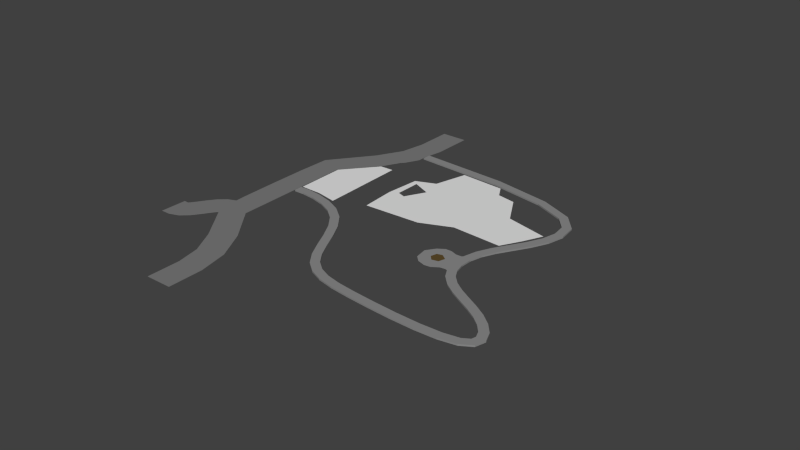 # Source: Block3.blend  (saved by Blender 2.73.0; exported with 4.5.12 LTS)
import bpy
from mathutils import Matrix  # noqa: F401  (used for matrix-valued properties, if any)

bpy.ops.wm.read_factory_settings(use_empty=True)
scene = bpy.context.scene
scene.name = 'Scene'

# ---- collections
col_collection_1 = bpy.data.collections.new('Collection 1'); scene.collection.children.link(col_collection_1)
col_collection_2 = bpy.data.collections.new('Collection 2'); scene.collection.children.link(col_collection_2)
col_collection_2.hide_render = True
col_collection_2.hide_viewport = True

# ---- materials (node trees are filled in below, after node groups)
mat_road = bpy.data.materials.new('Road')
mat_road.alpha_threshold = 0.0
mat_road.diffuse_color = (0.2019, 0.2019, 0.2019, 1.0)
mat_road.roughness = 0.5
mat_cutgrass = bpy.data.materials.new('CutGrass')
mat_sidewalk = bpy.data.materials.new('Sidewalk')
mat_sidewalk.alpha_threshold = 0.0
mat_sidewalk.preview_render_type = 'CUBE'
mat_sidewalk.roughness = 0.5
mat_mud = bpy.data.materials.new('Mud')
mat_mud.alpha_threshold = 0.0
mat_mud.diffuse_color = (0.1144, 0.07421, 0.02416, 1.0)
mat_mud.roughness = 0.5

# ---- material node trees
mat_road.use_nodes = True; mat_road.node_tree.nodes.clear()
_N = mat_road.node_tree.nodes; _L = mat_road.node_tree.links
n0 = _N.new('ShaderNodeOutputMaterial'); n0.name = 'Material Output'; n0.location = (300, 300)
n1 = _N.new('ShaderNodeBsdfDiffuse'); n1.name = 'Diffuse BSDF'; n1.location = (10, 300)
n1.inputs[0].default_value = (0.2016, 0.2016, 0.2016, 1.0)
_L.new(n1.outputs[0], n0.inputs[0])
n0.is_active_output = True
mat_sidewalk.use_nodes = True; mat_sidewalk.node_tree.nodes.clear()
_N = mat_sidewalk.node_tree.nodes; _L = mat_sidewalk.node_tree.links
n0 = _N.new('ShaderNodeBsdfDiffuse'); n0.name = 'Diffuse BSDF'; n0.location = (34, 359)
n0.inputs[0].default_value = (0.2668, 0.2668, 0.2668, 1.0)
n1 = _N.new('ShaderNodeOutputMaterial'); n1.name = 'Material Output'; n1.location = (350, 329)
_L.new(n0.outputs[0], n1.inputs[0])
n1.is_active_output = True
mat_mud.use_nodes = True; mat_mud.node_tree.nodes.clear()
_N = mat_mud.node_tree.nodes; _L = mat_mud.node_tree.links
n0 = _N.new('ShaderNodeOutputMaterial'); n0.name = 'Material Output'; n0.location = (300, 300)
n1 = _N.new('ShaderNodeBsdfDiffuse'); n1.name = 'Diffuse BSDF'; n1.location = (10, 300)
n1.inputs[0].default_value = (0.1149, 0.07414, 0.02402, 1.0)
_L.new(n1.outputs[0], n0.inputs[0])
n0.is_active_output = True

# ---- world
world_world = bpy.data.worlds.new('World'); scene.world = world_world
world_world.color = (0.05088, 0.05088, 0.05088)
world_world.use_sun_shadow = False
world_world.sun_shadow_jitter_overblur = 0.0
world_world.cycles.sampling_method = 'MANUAL'
world_world.cycles.sample_map_resolution = 256

# ---- meshes
me_icosphere_006 = bpy.data.meshes.new('Icosphere.006')
me_icosphere_006.from_pydata([], [], [])
me_icosphere_006.materials.append(None)
me_icosphere_006.update()
me_leafytree_004 = bpy.data.meshes.new('LeafyTree.004')
me_leafytree_004.from_pydata([], [], [])
me_leafytree_004.materials.append(None)
me_leafytree_004.materials.append(None)
me_leafytree_004.update()
me_leafytree = bpy.data.meshes.new('LeafyTree')
me_leafytree.from_pydata([], [], [])
me_leafytree.materials.append(None)
me_leafytree.materials.append(None)
me_leafytree.update()
me_icosphere_007 = bpy.data.meshes.new('Icosphere.007')
me_icosphere_007.from_pydata([], [], [])
me_icosphere_007.materials.append(None)
me_icosphere_007.update()
me_leafytree_003 = bpy.data.meshes.new('LeafyTree.003')
me_leafytree_003.from_pydata([], [], [])
me_leafytree_003.materials.append(None)
me_leafytree_003.materials.append(None)
me_leafytree_003.update()
me_rock = bpy.data.meshes.new('Rock')
me_rock.from_pydata([], [], [])
me_rock.materials.append(None)
me_rock.update()
me_rock_001 = bpy.data.meshes.new('Rock.001')
me_rock_001.from_pydata([], [], [])
me_rock_001.materials.append(None)
me_rock_001.update()
me_leafytree_001 = bpy.data.meshes.new('LeafyTree.001')
me_leafytree_001.from_pydata([], [], [])
me_leafytree_001.materials.append(None)
me_leafytree_001.materials.append(None)
me_leafytree_001.update()
me_car = bpy.data.meshes.new('Car')
me_car.from_pydata([], [], [])
me_car.materials.append(None)
me_car.materials.append(None)
me_car.materials.append(None)
me_car.materials.append(None)
me_car.materials.append(None)
me_car.update()
me_car_001 = bpy.data.meshes.new('Car.001')
me_car_001.from_pydata([], [], [])
me_car_001.materials.append(None)
me_car_001.materials.append(None)
me_car_001.materials.append(None)
me_car_001.materials.append(None)
me_car_001.materials.append(None)
me_car_001.update()
me_car_002 = bpy.data.meshes.new('Car.002')
me_car_002.from_pydata([], [], [])
me_car_002.materials.append(None)
me_car_002.materials.append(None)
me_car_002.materials.append(None)
me_car_002.materials.append(None)
me_car_002.materials.append(None)
me_car_002.update()
me_picknick = bpy.data.meshes.new('Picknick')
me_picknick.from_pydata([], [], [])
me_picknick.materials.append(None)
me_picknick.materials.append(None)
me_picknick.materials.append(None)
me_picknick.update()
me_plane_001 = bpy.data.meshes.new('Plane.001')
me_plane_001.from_pydata([(-21.63, 1.068, 0.2125), (-15.1, 0.4156, 0.2125), (-21.67, 8.626, 0.273), (-15.36, 13.75, 0.2731), (-18.37, 1.034, 0.2125), (-17.5, 13.68, 0.2731)], [], [(0, 4, 1, 3, 5, 2)])
me_plane_001.use_remesh_preserve_volume = False
me_plane_001.use_remesh_preserve_attributes = False
me_plane_001.use_mirror_vertex_groups = False
me_plane_001.update()
me_cutgrass = bpy.data.meshes.new('CutGrass')
me_cutgrass.from_pydata([(-3.794, 8.056, 1.0), (2.279, 5.892, 1.0), (3.746, 2.472, 1.0), (7.368, 1.35, 1.0), (5.66, -3.046, 1.0), (1.338, -2.745, 1.0), (-1.316, -4.24, 1.0), (0.05359, 7.733, 1.0), (0.6867, 6.269, 1.0), (-4.53, 4.282, 1.0), (-6.285, -4.582, 1.0), (-6.227, 3.349, 1.0), (-5.767, 2.846, 1.0), (-5.782, -0.1038, 1.0), (-5.075, -0.4268, 1.0), (-4.143, 1.905, 1.0), (-6.482, -0.6163, 1.0), (6.593, -0.8089, 1.0)], [], [(3, 2, 4, 17), (2, 1, 5), (4, 2, 5), (1, 8, 5), (8, 7, 0), (5, 8, 0, 9, 6), (9, 11, 12), (10, 14, 13), (10, 6, 15, 14), (6, 9, 15), (15, 9, 12), (11, 16, 10, 13, 12)])
me_cutgrass.materials.append(mat_cutgrass)
me_cutgrass.use_remesh_preserve_volume = False
me_cutgrass.use_remesh_preserve_attributes = False
me_cutgrass.use_mirror_vertex_groups = False
me_cutgrass.update()
me_leafytree_002 = bpy.data.meshes.new('LeafyTree.002')
me_leafytree_002.from_pydata([], [], [])
me_leafytree_002.materials.append(None)
me_leafytree_002.materials.append(None)
me_leafytree_002.update()
me_cylinder = bpy.data.meshes.new('Cylinder')
me_cylinder.from_pydata([(10.23, -0.5256, 0.105), (10.97, -5.166, 0.105), (6.24, -5.434, 0.105), (5.373, -4.591, 0.105), (5.07, -2.724, 0.105), (5.998, -1.357, 0.105), (10.18, -4.919, 0.105), (9.766, -0.9697, 0.105), (7.448, -5.813, 0.105), (8.366, -5.708, 0.105), (9.404, -5.023, 0.105), (8.897, -1.012, 0.105), (7.93, -0.6678, 0.105), (7.013, -0.6861, 0.105), (6.646, -3.402, 0.105), (6.902, -2.475, 0.105), (7.301, -4.115, 0.105), (8.271, -3.887, 0.105), (8.556, -2.874, 0.105), (7.7, -2.233, 0.105)], [], [(8, 16, 2), (19, 12, 13), (16, 17, 18), (17, 16, 8), (10, 17, 9), (11, 12, 19), (16, 14, 3), (3, 14, 4), (15, 5, 4), (14, 15, 4), (15, 19, 13), (5, 15, 13), (18, 17, 10), (18, 11, 19), (2, 16, 3), (9, 17, 8), (1, 0, 6), (7, 10, 6), (0, 7, 6), (7, 11, 10), (11, 18, 10), (14, 16, 19), (19, 16, 18), (15, 14, 19)])
me_cylinder.polygons.foreach_set('material_index', [0, 0, 1, 0, 0, 0, 0, 0, 0, 0, 0, 0, 0, 0, 0, 0, 0, 0, 0, 0, 0, 1, 1, 1])
me_cylinder.materials.append(mat_sidewalk)
me_cylinder.materials.append(mat_mud)
me_cylinder.use_remesh_preserve_volume = False
me_cylinder.use_remesh_preserve_attributes = False
me_cylinder.use_mirror_vertex_groups = False
me_cylinder.update()
me_mesh_001 = bpy.data.meshes.new('Mesh.001')
me_mesh_001.from_pydata([(-5.076, -6.114, 0.0), (-4.16, -6.074, 0.0), (-3.385, -5.717, 0.0), (-2.617, -4.92, 0.0), (-1.799, -3.736, 0.0), (-0.9588, -2.389, 0.0), (-0.1675, -1.209, 0.0), (0.5542, -0.4177, 0.0), (1.272, -0.05965, 0.0), (2.897, 0.0, 0.0), (-5.076, -8.164, 0.0), (-4.16, -8.124, 0.0), (-3.385, -7.921, 0.0), (-2.617, -7.388, 0.0), (-1.799, -6.511, 0.0), (-0.9588, -5.362, 0.0), (-0.1675, -4.06, 0.0), (0.5542, -2.969, 0.0), (1.272, -2.21, 0.0), (2.897, -2.05, 0.0)], [], [(9, 8, 18, 19), (8, 7, 17, 18), (7, 6, 16, 17), (6, 5, 15, 16), (5, 4, 14, 15), (4, 3, 13, 14), (3, 2, 12, 13), (2, 1, 11, 12), (1, 0, 10, 11)])
me_mesh_001.materials.append(mat_road)
me_mesh_001.use_remesh_preserve_volume = False
me_mesh_001.use_remesh_preserve_attributes = False
me_mesh_001.use_mirror_vertex_groups = False
me_mesh_001.update()
me_mesh = bpy.data.meshes.new('Mesh')
me_mesh.from_pydata([(0.3091, 30.04, 0.0), (0.5309, 19.28, 0.0), (-1.114, 17.23, 0.0), (-6.949, 10.63, 0.0), (-7.559, 8.618, 0.0), (-7.551, -9.752, 0.0), (-7.136, -11.68, 0.0), (-0.9429, -19.86, 0.0), (0.2246, -21.92, 0.0), (0.367, -30.0, 0.0), (2.758, 30.04, 0.0), (2.98, 19.28, 0.0), (1.962, 17.23, 0.0), (-4.221, 10.28, 0.0), (-5.11, 8.618, 0.0), (-5.102, -9.752, 0.0), (-4.269, -11.68, 0.0), (2.028, -19.86, 0.0), (2.674, -21.92, 0.0), (2.816, -30.0, 0.0)], [], [(9, 19, 18, 8), (8, 18, 17, 7), (7, 17, 16, 6), (6, 16, 15, 5), (5, 15, 14, 4), (4, 14, 13, 3), (3, 13, 12, 2), (2, 12, 11, 1), (1, 11, 10, 0)])
me_mesh.materials.append(mat_road)
me_mesh.use_remesh_preserve_volume = False
me_mesh.use_remesh_preserve_attributes = False
me_mesh.use_mirror_vertex_groups = False
me_mesh.update()
me_treefir_002 = bpy.data.meshes.new('TreeFir.002')
me_treefir_002.from_pydata([], [], [])
me_treefir_002.materials.append(None)
me_treefir_002.update()
me_treefir_003 = bpy.data.meshes.new('TreeFir.003')
me_treefir_003.from_pydata([], [], [])
me_treefir_003.materials.append(None)
me_treefir_003.update()
me_treefir_004 = bpy.data.meshes.new('TreeFir.004')
me_treefir_004.from_pydata([], [], [])
me_treefir_004.materials.append(None)
me_treefir_004.update()
me_treefir_006 = bpy.data.meshes.new('TreeFir.006')
me_treefir_006.from_pydata([], [], [])
me_treefir_006.materials.append(None)
me_treefir_006.materials.append(None)
me_treefir_006.materials.append(None)
me_treefir_006.update()
me_treefir_011 = bpy.data.meshes.new('TreeFir.011')
me_treefir_011.from_pydata([], [], [])
me_treefir_011.materials.append(None)
me_treefir_011.materials.append(None)
me_treefir_011.materials.append(None)
me_treefir_011.update()
me_treefir_016 = bpy.data.meshes.new('TreeFir.016')
me_treefir_016.from_pydata([], [], [])
me_treefir_016.materials.append(None)
me_treefir_016.materials.append(None)
me_treefir_016.materials.append(None)
me_treefir_016.update()

# ---- curves / text
cu_nurbspath_003 = bpy.data.curves.new('NurbsPath.003', 'CURVE')
cu_nurbspath_003.dimensions = '3D'
_sp = cu_nurbspath_003.splines.new('BEZIER'); _sp.bezier_points.add(3)
_sp.bezier_points.foreach_set('co', [0.09936, 0.1557, 0.0, -7.571, -20.44, 0.0, -7.337, -40.64, -4.581e-08, 0.1338, -59.88, 0.0])
_sp.bezier_points.foreach_set('handle_left', [0.001406, 5.317, 0.0, 0.6108, -10.63, 1.157e-08, -7.602, -35.92, -4.581e-08, 0.3072, -51.48, 0.0])
_sp.bezier_points.foreach_set('handle_right', [0.2208, -9.573, 1.726e-08, -7.621, -25.04, 0.0, 0.1484, -50.04, 4.041e-08, 0.2911, -64.88, 0.0])
_sp.order_u = 5
_sp.order_v = 0
_sp.resolution_u = 4
_sp.use_endpoint_u = True
_sp.use_smooth = False
cu_nurbspath_003.materials.append(mat_road)
cu_nurbspath_003.use_path = True
cu_nurbspath_003.use_path_clamp = True
cu_nurbspath_003.bevel_resolution = 0
cu_nurbspath_003.extrude = 0.022
cu_nurbspath_003.fill_mode = 'HALF'
cu_nurbspath_002 = bpy.data.curves.new('NurbsPath.002', 'CURVE')
cu_nurbspath_002.dimensions = '3D'
_sp = cu_nurbspath_002.splines.new('NURBS'); _sp.points.add(5)
_sp.points.foreach_set('co', [-6.98, -5.971, 0.0, 1.0, -5.629, -6.077, 0.0, 1.0, -4.404, -6.017, 0.0, 1.0, -2.578, -1.092, 0.0, 1.0, -1.074, -1.044, 0.0, 1.0, 0.01104, -0.9956, 0.0, 1.0])
_sp.order_u = 5
_sp.order_v = 0
_sp.resolution_u = 2
_sp.use_endpoint_u = True
_sp.use_smooth = False
cu_nurbspath_002.materials.append(mat_road)
cu_nurbspath_002.use_path = True
cu_nurbspath_002.use_path_clamp = True
cu_nurbspath_002.bevel_resolution = 0
cu_nurbspath_002.extrude = 0.022
cu_nurbspath_002.fill_mode = 'HALF'
cu_nurbspath = bpy.data.curves.new('NurbsPath', 'CURVE')
cu_nurbspath.dimensions = '3D'
_sp = cu_nurbspath.splines.new('NURBS'); _sp.points.add(11)
_sp.points.foreach_set('co', [-2.0, 0.0, 0.0, 1.0, 24.51, -0.4535, 0.0, 1.0, 31.0, -8.83, 0.0, 1.0, 21.09, -19.36, 0.0, 1.0, 22.19, -28.41, 0.0, 1.0, 32.35, -31.56, 0.0, 1.0, 37.87, -39.42, 0.0, 1.0, 15.27, -38.09, 0.0, 1.0, 6.506, -36.76, 0.0, 1.0, 2.468, -21.4, 0.0, 1.0, -7.112, -20.53, 0.0, 1.0, -9.173, -20.74, 0.0, 1.0])
_sp.order_v = 0
_sp.resolution_u = 4
_sp.use_endpoint_u = True
_sp.use_smooth = False
cu_nurbspath.materials.append(mat_sidewalk)
cu_nurbspath.use_path = True
cu_nurbspath.use_path_clamp = True
cu_nurbspath.bevel_resolution = 0
cu_nurbspath.extrude = 0.115
cu_nurbspath.fill_mode = 'HALF'

# ---- objects
ob_bush_proxy_003 = bpy.data.objects.new('Bush_proxy.003', me_icosphere_006)
ob_leafytree_004_proxy_020 = bpy.data.objects.new('LeafyTree.004_proxy.020', me_leafytree_004)
ob_leafytree_proxy_003 = bpy.data.objects.new('LeafyTree_proxy.003', me_leafytree)
ob_leafytree_proxy_000 = bpy.data.objects.new('LeafyTree_proxy.000', me_leafytree)
ob_nurbspath_001 = bpy.data.objects.new('NurbsPath.001', cu_nurbspath_003)
ob_nurbspath = bpy.data.objects.new('NurbsPath', cu_nurbspath_002)
ob_bush_001_proxy_002 = bpy.data.objects.new('Bush.001_proxy.002', me_icosphere_007)
ob_bush_proxy_002 = bpy.data.objects.new('Bush_proxy.002', me_icosphere_006)
ob_leafytree_003_proxy_056 = bpy.data.objects.new('LeafyTree.003_proxy.056', me_leafytree_003)
ob_bush_proxy_001 = bpy.data.objects.new('Bush_proxy.001', me_icosphere_006)
ob_bush_001_proxy_001 = bpy.data.objects.new('Bush.001_proxy.001', me_icosphere_007)
ob_bush_001_proxy = bpy.data.objects.new('Bush.001_proxy', me_icosphere_007)
ob_bush_proxy = bpy.data.objects.new('Bush_proxy', me_icosphere_006)
ob_leafytree_003_proxy_055 = bpy.data.objects.new('LeafyTree.003_proxy.055', me_leafytree_003)
ob_leafytree_004_proxy_073 = bpy.data.objects.new('LeafyTree.004_proxy.073', me_leafytree_004)
ob_leafytree_004_proxy_072 = bpy.data.objects.new('LeafyTree.004_proxy.072', me_leafytree_004)
ob_leafytree_003_proxy_054 = bpy.data.objects.new('LeafyTree.003_proxy.054', me_leafytree_003)
ob_leafytree_004_proxy_071 = bpy.data.objects.new('LeafyTree.004_proxy.071', me_leafytree_004)
ob_rock_proxy_002 = bpy.data.objects.new('Rock_proxy.002', me_rock)
ob_rock_001_proxy_002 = bpy.data.objects.new('Rock.001_proxy.002', me_rock_001)
ob_leafytree_proxy_016 = bpy.data.objects.new('LeafyTree_proxy.016', me_leafytree)
ob_leafytree_004_proxy_070 = bpy.data.objects.new('LeafyTree.004_proxy.070', me_leafytree_004)
ob_leafytree_004_proxy_069 = bpy.data.objects.new('LeafyTree.004_proxy.069', me_leafytree_004)
ob_leafytree_001_proxy_002 = bpy.data.objects.new('LeafyTree.001_proxy.002', me_leafytree_001)
ob_leafytree_004_proxy_068 = bpy.data.objects.new('LeafyTree.004_proxy.068', me_leafytree_004)
ob_leafytree_003_proxy_039 = bpy.data.objects.new('LeafyTree.003_proxy.039', me_leafytree_003)
ob_leafytree_proxy_014 = bpy.data.objects.new('LeafyTree_proxy.014', me_leafytree)
ob_cargreen_proxy_001 = bpy.data.objects.new('CarGreen_proxy.001', me_car)
ob_carred_proxy = bpy.data.objects.new('CarRed_proxy', me_car_001)
ob_cargreen_proxy = bpy.data.objects.new('CarGreen_proxy', me_car)
ob_carblue_proxy = bpy.data.objects.new('CarBlue_proxy', me_car_002)
ob_picknick_proxy = bpy.data.objects.new('Picknick_proxy', me_picknick)
ob_rock_001_proxy_001 = bpy.data.objects.new('Rock.001_proxy.001', me_rock_001)
ob_rock_proxy_001 = bpy.data.objects.new('Rock_proxy.001', me_rock)
ob_leafytree_004_proxy_067 = bpy.data.objects.new('LeafyTree.004_proxy.067', me_leafytree_004)
ob_leafytree_004_proxy_066 = bpy.data.objects.new('LeafyTree.004_proxy.066', me_leafytree_004)
ob_leafytree_003_proxy_053 = bpy.data.objects.new('LeafyTree.003_proxy.053', me_leafytree_003)
ob_leafytree_003_proxy_052 = bpy.data.objects.new('LeafyTree.003_proxy.052', me_leafytree_003)
ob_leafytree_003_proxy_051 = bpy.data.objects.new('LeafyTree.003_proxy.051', me_leafytree_003)
ob_leafytree_004_proxy_065 = bpy.data.objects.new('LeafyTree.004_proxy.065', me_leafytree_004)
ob_leafytree_proxy_013 = bpy.data.objects.new('LeafyTree_proxy.013', me_leafytree)
ob_leafytree_004_proxy_064 = bpy.data.objects.new('LeafyTree.004_proxy.064', me_leafytree_004)
ob_leafytree_004_proxy_063 = bpy.data.objects.new('LeafyTree.004_proxy.063', me_leafytree_004)
ob_leafytree_003_proxy_050 = bpy.data.objects.new('LeafyTree.003_proxy.050', me_leafytree_003)
ob_leafytree_proxy_012 = bpy.data.objects.new('LeafyTree_proxy.012', me_leafytree)
ob_leafytree_004_proxy_062 = bpy.data.objects.new('LeafyTree.004_proxy.062', me_leafytree_004)
ob_leafytree_003_proxy_049 = bpy.data.objects.new('LeafyTree.003_proxy.049', me_leafytree_003)
ob_leafytree_004_proxy_061 = bpy.data.objects.new('LeafyTree.004_proxy.061', me_leafytree_004)
ob_leafytree_003_proxy_048 = bpy.data.objects.new('LeafyTree.003_proxy.048', me_leafytree_003)
ob_leafytree_004_proxy_060 = bpy.data.objects.new('LeafyTree.004_proxy.060', me_leafytree_004)
ob_leafytree_004_proxy_059 = bpy.data.objects.new('LeafyTree.004_proxy.059', me_leafytree_004)
ob_leafytree_004_proxy_058 = bpy.data.objects.new('LeafyTree.004_proxy.058', me_leafytree_004)
ob_leafytree_004_proxy_057 = bpy.data.objects.new('LeafyTree.004_proxy.057', me_leafytree_004)
ob_leafytree_003_proxy_047 = bpy.data.objects.new('LeafyTree.003_proxy.047', me_leafytree_003)
ob_plane = bpy.data.objects.new('Plane', me_plane_001)
ob_leafytree_proxy_011 = bpy.data.objects.new('LeafyTree_proxy.011', me_leafytree)
ob_leafytree_004_proxy_056 = bpy.data.objects.new('LeafyTree.004_proxy.056', me_leafytree_004)
ob_leafytree_003_proxy_045 = bpy.data.objects.new('LeafyTree.003_proxy.045', me_leafytree_003)
ob_leafytree_003_proxy_044 = bpy.data.objects.new('LeafyTree.003_proxy.044', me_leafytree_003)
ob_leafytree_004_proxy_055 = bpy.data.objects.new('LeafyTree.004_proxy.055', me_leafytree_004)
ob_leafytree_004_proxy_054 = bpy.data.objects.new('LeafyTree.004_proxy.054', me_leafytree_004)
ob_leafytree_004_proxy_053 = bpy.data.objects.new('LeafyTree.004_proxy.053', me_leafytree_004)
ob_leafytree_003_proxy_043 = bpy.data.objects.new('LeafyTree.003_proxy.043', me_leafytree_003)
ob_cutgrass_proxy = bpy.data.objects.new('CutGrass_proxy', me_cutgrass)
ob_leafytree_proxy_010 = bpy.data.objects.new('LeafyTree_proxy.010', me_leafytree)
ob_leafytree_proxy_009 = bpy.data.objects.new('LeafyTree_proxy.009', me_leafytree)
ob_leafytree_004_proxy_052 = bpy.data.objects.new('LeafyTree.004_proxy.052', me_leafytree_004)
ob_leafytree_003_proxy_042 = bpy.data.objects.new('LeafyTree.003_proxy.042', me_leafytree_003)
ob_leafytree_003_proxy_041 = bpy.data.objects.new('LeafyTree.003_proxy.041', me_leafytree_003)
ob_leafytree_004_proxy_051 = bpy.data.objects.new('LeafyTree.004_proxy.051', me_leafytree_004)
ob_leafytree_004_proxy_050 = bpy.data.objects.new('LeafyTree.004_proxy.050', me_leafytree_004)
ob_leafytree_004_proxy_049 = bpy.data.objects.new('LeafyTree.004_proxy.049', me_leafytree_004)
ob_leafytree_proxy_008 = bpy.data.objects.new('LeafyTree_proxy.008', me_leafytree)
ob_leafytree_001_proxy_001 = bpy.data.objects.new('LeafyTree.001_proxy.001', me_leafytree_001)
ob_leafytree_003_proxy_040 = bpy.data.objects.new('LeafyTree.003_proxy.040', me_leafytree_003)
ob_leafytree_003_proxy_038 = bpy.data.objects.new('LeafyTree.003_proxy.038', me_leafytree_003)
ob_leafytree_004_proxy_048 = bpy.data.objects.new('LeafyTree.004_proxy.048', me_leafytree_004)
ob_leafytree_004_proxy_047 = bpy.data.objects.new('LeafyTree.004_proxy.047', me_leafytree_004)
ob_leafytree_004_proxy_046 = bpy.data.objects.new('LeafyTree.004_proxy.046', me_leafytree_004)
ob_leafytree_proxy_006 = bpy.data.objects.new('LeafyTree_proxy.006', me_leafytree)
ob_leafytree_proxy_005 = bpy.data.objects.new('LeafyTree_proxy.005', me_leafytree)
ob_leafytree_proxy_002 = bpy.data.objects.new('LeafyTree_proxy.002', me_leafytree)
ob_leafytree_proxy_001 = bpy.data.objects.new('LeafyTree_proxy.001', me_leafytree)
ob_leafytree_003_proxy_035 = bpy.data.objects.new('LeafyTree.003_proxy.035', me_leafytree_003)
ob_leafytree_004_proxy_041 = bpy.data.objects.new('LeafyTree.004_proxy.041', me_leafytree_004)
ob_leafytree_004_proxy_040 = bpy.data.objects.new('LeafyTree.004_proxy.040', me_leafytree_004)
ob_leafytree_003_proxy_034 = bpy.data.objects.new('LeafyTree.003_proxy.034', me_leafytree_003)
ob_leafytree_003_proxy_033 = bpy.data.objects.new('LeafyTree.003_proxy.033', me_leafytree_003)
ob_leafytree_003_proxy_032 = bpy.data.objects.new('LeafyTree.003_proxy.032', me_leafytree_003)
ob_leafytree_003_proxy_031 = bpy.data.objects.new('LeafyTree.003_proxy.031', me_leafytree_003)
ob_leafytree_003_proxy_030 = bpy.data.objects.new('LeafyTree.003_proxy.030', me_leafytree_003)
ob_leafytree_003_proxy_029 = bpy.data.objects.new('LeafyTree.003_proxy.029', me_leafytree_003)
ob_leafytree_004_proxy_039 = bpy.data.objects.new('LeafyTree.004_proxy.039', me_leafytree_004)
ob_leafytree_004_proxy_038 = bpy.data.objects.new('LeafyTree.004_proxy.038', me_leafytree_004)
ob_leafytree_004_proxy_037 = bpy.data.objects.new('LeafyTree.004_proxy.037', me_leafytree_004)
ob_leafytree_004_proxy_036 = bpy.data.objects.new('LeafyTree.004_proxy.036', me_leafytree_004)
ob_leafytree_004_proxy_035 = bpy.data.objects.new('LeafyTree.004_proxy.035', me_leafytree_004)
ob_leafytree_004_proxy_034 = bpy.data.objects.new('LeafyTree.004_proxy.034', me_leafytree_004)
ob_leafytree_004_proxy_033 = bpy.data.objects.new('LeafyTree.004_proxy.033', me_leafytree_004)
ob_leafytree_004_proxy_032 = bpy.data.objects.new('LeafyTree.004_proxy.032', me_leafytree_004)
ob_leafytree_004_proxy_031 = bpy.data.objects.new('LeafyTree.004_proxy.031', me_leafytree_004)
ob_leafytree_004_proxy_030 = bpy.data.objects.new('LeafyTree.004_proxy.030', me_leafytree_004)
ob_leafytree_003_proxy_028 = bpy.data.objects.new('LeafyTree.003_proxy.028', me_leafytree_003)
ob_leafytree_003_proxy_027 = bpy.data.objects.new('LeafyTree.003_proxy.027', me_leafytree_003)
ob_leafytree_003_proxy_026 = bpy.data.objects.new('LeafyTree.003_proxy.026', me_leafytree_003)
ob_leafytree_003_proxy_025 = bpy.data.objects.new('LeafyTree.003_proxy.025', me_leafytree_003)
ob_leafytree_002_proxy_001 = bpy.data.objects.new('LeafyTree.002_proxy.001', me_leafytree_002)
ob_cylinder = bpy.data.objects.new('Cylinder', me_cylinder)
ob_leafytree_003_proxy_024 = bpy.data.objects.new('LeafyTree.003_proxy.024', me_leafytree_003)
ob_leafytree_003_proxy_023 = bpy.data.objects.new('LeafyTree.003_proxy.023', me_leafytree_003)
ob_leafytree_003_proxy_022 = bpy.data.objects.new('LeafyTree.003_proxy.022', me_leafytree_003)
ob_leafytree_003_proxy_021 = bpy.data.objects.new('LeafyTree.003_proxy.021', me_leafytree_003)
ob_leafytree_004_proxy_029 = bpy.data.objects.new('LeafyTree.004_proxy.029', me_leafytree_004)
ob_leafytree_004_proxy_028 = bpy.data.objects.new('LeafyTree.004_proxy.028', me_leafytree_004)
ob_leafytree_004_proxy_027 = bpy.data.objects.new('LeafyTree.004_proxy.027', me_leafytree_004)
ob_leafytree_004_proxy_026 = bpy.data.objects.new('LeafyTree.004_proxy.026', me_leafytree_004)
ob_leafytree_004_proxy_025 = bpy.data.objects.new('LeafyTree.004_proxy.025', me_leafytree_004)
ob_leafytree_003_proxy_020 = bpy.data.objects.new('LeafyTree.003_proxy.020', me_leafytree_003)
ob_leafytree_003_proxy_018 = bpy.data.objects.new('LeafyTree.003_proxy.018', me_leafytree_003)
ob_leafytree_003_proxy_017 = bpy.data.objects.new('LeafyTree.003_proxy.017', me_leafytree_003)
ob_leafytree_004_proxy_024 = bpy.data.objects.new('LeafyTree.004_proxy.024', me_leafytree_004)
ob_leafytree_004_proxy_023 = bpy.data.objects.new('LeafyTree.004_proxy.023', me_leafytree_004)
ob_leafytree_004_proxy_022 = bpy.data.objects.new('LeafyTree.004_proxy.022', me_leafytree_004)
ob_leafytree_004_proxy_021 = bpy.data.objects.new('LeafyTree.004_proxy.021', me_leafytree_004)
ob_leafytree_004_proxy_019 = bpy.data.objects.new('LeafyTree.004_proxy.019', me_leafytree_004)
ob_leafytree_004_proxy_018 = bpy.data.objects.new('LeafyTree.004_proxy.018', me_leafytree_004)
ob_leafytree_004_proxy_017 = bpy.data.objects.new('LeafyTree.004_proxy.017', me_leafytree_004)
ob_leafytree_004_proxy_016 = bpy.data.objects.new('LeafyTree.004_proxy.016', me_leafytree_004)
ob_leafytree_004_proxy_015 = bpy.data.objects.new('LeafyTree.004_proxy.015', me_leafytree_004)
ob_leafytree_003_proxy_016 = bpy.data.objects.new('LeafyTree.003_proxy.016', me_leafytree_003)
ob_leafytree_003_proxy_015 = bpy.data.objects.new('LeafyTree.003_proxy.015', me_leafytree_003)
ob_leafytree_003_proxy_014 = bpy.data.objects.new('LeafyTree.003_proxy.014', me_leafytree_003)
ob_leafytree_003_proxy_013 = bpy.data.objects.new('LeafyTree.003_proxy.013', me_leafytree_003)
ob_leafytree_003_proxy_012 = bpy.data.objects.new('LeafyTree.003_proxy.012', me_leafytree_003)
ob_leafytree_003_proxy_011 = bpy.data.objects.new('LeafyTree.003_proxy.011', me_leafytree_003)
ob_leafytree_003_proxy_010 = bpy.data.objects.new('LeafyTree.003_proxy.010', me_leafytree_003)
ob_leafytree_003_proxy_009 = bpy.data.objects.new('LeafyTree.003_proxy.009', me_leafytree_003)
ob_leafytree_004_proxy_014 = bpy.data.objects.new('LeafyTree.004_proxy.014', me_leafytree_004)
ob_leafytree_004_proxy_013 = bpy.data.objects.new('LeafyTree.004_proxy.013', me_leafytree_004)
ob_leafytree_004_proxy_012 = bpy.data.objects.new('LeafyTree.004_proxy.012', me_leafytree_004)
ob_leafytree_004_proxy_011 = bpy.data.objects.new('LeafyTree.004_proxy.011', me_leafytree_004)
ob_leafytree_004_proxy_010 = bpy.data.objects.new('LeafyTree.004_proxy.010', me_leafytree_004)
ob_leafytree_004_proxy_009 = bpy.data.objects.new('LeafyTree.004_proxy.009', me_leafytree_004)
ob_leafytree_004_proxy_008 = bpy.data.objects.new('LeafyTree.004_proxy.008', me_leafytree_004)
ob_leafytree_004_proxy_007 = bpy.data.objects.new('LeafyTree.004_proxy.007', me_leafytree_004)
ob_leafytree_004_proxy_006 = bpy.data.objects.new('LeafyTree.004_proxy.006', me_leafytree_004)
ob_leafytree_004_proxy_005 = bpy.data.objects.new('LeafyTree.004_proxy.005', me_leafytree_004)
ob_leafytree_003_proxy_008 = bpy.data.objects.new('LeafyTree.003_proxy.008', me_leafytree_003)
ob_leafytree_003_proxy_007 = bpy.data.objects.new('LeafyTree.003_proxy.007', me_leafytree_003)
ob_leafytree_003_proxy_006 = bpy.data.objects.new('LeafyTree.003_proxy.006', me_leafytree_003)
ob_leafytree_003_proxy_005 = bpy.data.objects.new('LeafyTree.003_proxy.005', me_leafytree_003)
ob_leafytree_003_proxy_004 = bpy.data.objects.new('LeafyTree.003_proxy.004', me_leafytree_003)
ob_leafytree_003_proxy_003 = bpy.data.objects.new('LeafyTree.003_proxy.003', me_leafytree_003)
ob_leafytree_003_proxy_002 = bpy.data.objects.new('LeafyTree.003_proxy.002', me_leafytree_003)
ob_leafytree_003_proxy_001 = bpy.data.objects.new('LeafyTree.003_proxy.001', me_leafytree_003)
ob_leafytree_004_proxy_004 = bpy.data.objects.new('LeafyTree.004_proxy.004', me_leafytree_004)
ob_leafytree_004_proxy_003 = bpy.data.objects.new('LeafyTree.004_proxy.003', me_leafytree_004)
ob_leafytree_004_proxy_002 = bpy.data.objects.new('LeafyTree.004_proxy.002', me_leafytree_004)
ob_leafytree_004_proxy_001 = bpy.data.objects.new('LeafyTree.004_proxy.001', me_leafytree_004)
ob_leafytree_004_proxy = bpy.data.objects.new('LeafyTree.004_proxy', me_leafytree_004)
ob_path = bpy.data.objects.new('Path', cu_nurbspath)
ob_road_001 = bpy.data.objects.new('Road.001', me_mesh_001)
ob_road = bpy.data.objects.new('Road', me_mesh)
ob_thickgrassformat = bpy.data.objects.new('ThickGrassFormat', None)
ob_exit_n_l = bpy.data.objects.new('Exit_N_L', None)
ob_exit_s_r = bpy.data.objects.new('Exit_S_R', None)
ob_exit_w_l = bpy.data.objects.new('Exit_W_L', None)
ob_treefir_002_proxy = bpy.data.objects.new('TreeFir.002_proxy', me_treefir_002)
ob_treefir_003_proxy = bpy.data.objects.new('TreeFir.003_proxy', me_treefir_003)
ob_treefir_004_proxy = bpy.data.objects.new('TreeFir.004_proxy', me_treefir_004)
ob_darkfirgroup_proxy = bpy.data.objects.new('DarkFirGroup_proxy', me_treefir_006)
ob_darkfirgroup_001_proxy = bpy.data.objects.new('DarkFirGroup.001_proxy', me_treefir_011)
ob_darkfirgroup_002_proxy = bpy.data.objects.new('DarkFirGroup.002_proxy', me_treefir_016)
ob_treefir_001 = bpy.data.objects.new('TreeFir.001', None)

# ---- transforms, parenting, visibility, modifiers, constraints
ob_bush_proxy_003.location = (-13.16, 2.024, 6.536e-09)
ob_bush_proxy_003.scale = (4.073, 4.073, 4.073)
ob_bush_proxy_003.lineart.crease_threshold = 0.0
ob_leafytree_004_proxy_020.location = (-8.23, 0.9271, 1.085)
ob_leafytree_004_proxy_020.rotation_euler = (0.0, -0.0, 2.208)
ob_leafytree_004_proxy_020.scale = (1.175, 1.175, 1.697)
ob_leafytree_004_proxy_020.lineart.crease_threshold = 0.0
ob_leafytree_proxy_003.location = (-2.879, -6.205, 1.16)
ob_leafytree_proxy_003.rotation_euler = (0.0, -0.0, -0.7773)
ob_leafytree_proxy_003.scale = (1.335, 1.335, 1.927)
ob_leafytree_proxy_003.lineart.crease_threshold = 0.0
ob_leafytree_proxy_000.location = (5.202, 3.608, 1.16)
ob_leafytree_proxy_000.rotation_euler = (0.0, -0.0, -0.7773)
ob_leafytree_proxy_000.scale = (1.335, 1.335, 1.927)
ob_leafytree_proxy_000.lineart.crease_threshold = 0.0
ob_nurbspath_001.location = (-15.14, 29.85, 0.03663)
ob_nurbspath_001.lineart.crease_threshold = 0.0
_m = ob_nurbspath_001.modifiers.new('Solidify', 'SOLIDIFY')
_m.thickness = 4.0
_m.offset = 0.0
_m.nonmanifold_thickness_mode = 'FIXED'
_m.nonmanifold_merge_threshold = 0.0003
ob_nurbspath.location = (-23.06, -9.054, 0.03224)
ob_nurbspath.lineart.crease_threshold = 0.0
_m = ob_nurbspath.modifiers.new('Solidify', 'SOLIDIFY')
_m.thickness = 4.0
_m.offset = 0.0
_m.nonmanifold_thickness_mode = 'FIXED'
_m.nonmanifold_merge_threshold = 0.0003
ob_bush_001_proxy_002.location = (-13.24, 1.274, 0.0)
ob_bush_001_proxy_002.rotation_euler = (0.0, -0.0, 1.574)
ob_bush_001_proxy_002.scale = (3.613, 3.613, 3.613)
ob_bush_001_proxy_002.lineart.crease_threshold = 0.0
ob_bush_proxy_002.location = (-16.47, -1.403, 6.536e-09)
ob_bush_proxy_002.scale = (4.073, 4.073, 4.073)
ob_bush_proxy_002.lineart.crease_threshold = 0.0
ob_leafytree_003_proxy_056.location = (-8.576, 26.71, 1.143)
ob_leafytree_003_proxy_056.rotation_euler = (0.0, -0.0, 2.228)
ob_leafytree_003_proxy_056.scale = (1.335, 1.335, 1.927)
ob_leafytree_003_proxy_056.lineart.crease_threshold = 0.0
ob_bush_proxy_001.location = (-8.429, 26.76, -1.693e-10)
ob_bush_proxy_001.scale = (4.073, 4.073, 4.073)
ob_bush_proxy_001.lineart.crease_threshold = 0.0
ob_bush_001_proxy_001.location = (-9.227, 27.02, 0.0)
ob_bush_001_proxy_001.rotation_euler = (0.0, -0.0, 1.574)
ob_bush_001_proxy_001.scale = (3.613, 3.613, 3.613)
ob_bush_001_proxy_001.lineart.crease_threshold = 0.0
ob_bush_001_proxy.location = (-25.58, -22.44, 0.0)
ob_bush_001_proxy.rotation_euler = (0.0, -0.0, 1.574)
ob_bush_001_proxy.scale = (3.613, 3.613, 3.613)
ob_bush_001_proxy.lineart.crease_threshold = 0.0
ob_bush_proxy.location = (-24.78, -22.7, -1.693e-10)
ob_bush_proxy.scale = (4.073, 4.073, 4.073)
ob_bush_proxy.lineart.crease_threshold = 0.0
ob_leafytree_003_proxy_055.location = (-27.62, -4.55, 1.143)
ob_leafytree_003_proxy_055.rotation_euler = (0.0, -0.0, 1.779)
ob_leafytree_003_proxy_055.scale = (1.335, 1.335, 1.927)
ob_leafytree_003_proxy_055.lineart.crease_threshold = 0.0
ob_leafytree_004_proxy_073.location = (-25.53, -7.444, 1.143)
ob_leafytree_004_proxy_073.rotation_euler = (0.0, -0.0, 0.4191)
ob_leafytree_004_proxy_073.scale = (1.335, 1.335, 1.927)
ob_leafytree_004_proxy_073.lineart.crease_threshold = 0.0
ob_leafytree_004_proxy_072.location = (-25.8, -3.467, 1.143)
ob_leafytree_004_proxy_072.rotation_euler = (0.0, -0.0, -1.171)
ob_leafytree_004_proxy_072.scale = (1.335, 1.335, 1.927)
ob_leafytree_004_proxy_072.lineart.crease_threshold = 0.0
ob_leafytree_003_proxy_054.location = (-23.73, -23.51, 1.143)
ob_leafytree_003_proxy_054.rotation_euler = (0.0, -0.0, 2.228)
ob_leafytree_003_proxy_054.scale = (1.335, 1.335, 1.927)
ob_leafytree_003_proxy_054.lineart.crease_threshold = 0.0
ob_leafytree_004_proxy_071.location = (-25.7, -25.29, 1.143)
ob_leafytree_004_proxy_071.rotation_euler = (0.0, -0.0, 0.868)
ob_leafytree_004_proxy_071.scale = (1.335, 1.335, 1.927)
ob_leafytree_004_proxy_071.lineart.crease_threshold = 0.0
ob_rock_proxy_002.location = (-25.68, -23.32, 0.4178)
ob_rock_proxy_002.rotation_euler = (0.0, -0.0, 0.539)
ob_rock_proxy_002.scale = (2.554, 2.554, 2.554)
ob_rock_proxy_002.lineart.crease_threshold = 0.0
ob_rock_001_proxy_002.location = (9.652, 20.14, 0.0699)
ob_rock_001_proxy_002.rotation_euler = (0.0, -0.0, -0.4489)
ob_rock_001_proxy_002.lineart.crease_threshold = 0.0
ob_leafytree_proxy_016.location = (-22.02, 22.9, 1.16)
ob_leafytree_proxy_016.rotation_euler = (0.0, -0.0, -1.188)
ob_leafytree_proxy_016.scale = (1.335, 1.335, 1.927)
ob_leafytree_proxy_016.lineart.crease_threshold = 0.0
ob_leafytree_004_proxy_070.location = (-23.29, 24.76, 1.085)
ob_leafytree_004_proxy_070.rotation_euler = (0.0, -0.0, 1.415)
ob_leafytree_004_proxy_070.scale = (1.335, 1.335, 1.927)
ob_leafytree_004_proxy_070.lineart.crease_threshold = 0.0
ob_leafytree_004_proxy_069.location = (-23.45, 20.42, 1.085)
ob_leafytree_004_proxy_069.rotation_euler = (0.0, -0.0, -1.663)
ob_leafytree_004_proxy_069.scale = (1.175, 1.175, 1.697)
ob_leafytree_004_proxy_069.lineart.crease_threshold = 0.0
ob_leafytree_001_proxy_002.location = (-26.2, 26.58, 2.017)
ob_leafytree_001_proxy_002.rotation_euler = (9.082e-10, -0.1159, -1.188)
ob_leafytree_001_proxy_002.scale = (1.562, 1.562, 2.256)
ob_leafytree_001_proxy_002.lineart.crease_threshold = 0.0
ob_leafytree_004_proxy_068.location = (-27.62, 23.56, 1.085)
ob_leafytree_004_proxy_068.rotation_euler = (0.0, -0.0, -0.5706)
ob_leafytree_004_proxy_068.scale = (1.335, 1.335, 1.927)
ob_leafytree_004_proxy_068.lineart.crease_threshold = 0.0
ob_leafytree_003_proxy_039.location = (-25.4, 22.36, 1.143)
ob_leafytree_003_proxy_039.rotation_euler = (0.0, 0.0, -2.968)
ob_leafytree_003_proxy_039.scale = (1.335, 1.335, 1.927)
ob_leafytree_003_proxy_039.lineart.crease_threshold = 0.0
ob_leafytree_proxy_014.location = (-26.51, 19.4, 1.337)
ob_leafytree_proxy_014.rotation_euler = (0.0, -0.0, -1.188)
ob_leafytree_proxy_014.scale = (1.562, 1.562, 2.256)
ob_leafytree_proxy_014.lineart.crease_threshold = 0.0
ob_cargreen_proxy_001.location = (-15.57, 1.828, 0.8387)
ob_cargreen_proxy_001.rotation_euler = (0.0, -0.0, 3.217)
ob_cargreen_proxy_001.scale = (0.8095, 0.8095, 0.8095)
ob_cargreen_proxy_001.lineart.crease_threshold = 0.0
ob_carred_proxy.location = (-15.65, 5.746, 0.8387)
ob_carred_proxy.rotation_euler = (0.0, -0.0, -3.201)
ob_carred_proxy.scale = (0.8095, 0.8095, 0.8095)
ob_carred_proxy.lineart.crease_threshold = 0.0
ob_cargreen_proxy.location = (-15.65, 9.494, 0.8387)
ob_cargreen_proxy.rotation_euler = (0.0, -0.0, 3.133)
ob_cargreen_proxy.scale = (0.8095, 0.8095, 0.8095)
ob_cargreen_proxy.lineart.crease_threshold = 0.0
ob_carblue_proxy.location = (-15.66, 4.24, 0.8387)
ob_carblue_proxy.rotation_euler = (0.0, -0.0, 3.1)
ob_carblue_proxy.scale = (0.8095, 0.8095, 0.8095)
ob_carblue_proxy.lineart.crease_threshold = 0.0
ob_picknick_proxy.location = (4.49, 13.36, 0.09973)
ob_picknick_proxy.scale = (0.6244, 0.6244, 0.6244)
ob_picknick_proxy.lineart.crease_threshold = 0.0
ob_rock_001_proxy_001.location = (-6.539, 10.71, 0.0699)
ob_rock_001_proxy_001.rotation_euler = (0.0, -0.0, -0.4489)
ob_rock_001_proxy_001.lineart.crease_threshold = 0.0
ob_rock_proxy_001.location = (-7.645, 10.25, 0.4178)
ob_rock_proxy_001.scale = (2.554, 2.554, 2.554)
ob_rock_proxy_001.lineart.crease_threshold = 0.0
ob_leafytree_004_proxy_067.location = (24.58, 4.761, 1.143)
ob_leafytree_004_proxy_067.rotation_euler = (0.0, -0.0, -0.7221)
ob_leafytree_004_proxy_067.scale = (1.175, 1.175, 1.697)
ob_leafytree_004_proxy_067.lineart.crease_threshold = 0.0
ob_leafytree_004_proxy_066.location = (26.55, 1.297, 1.143)
ob_leafytree_004_proxy_066.rotation_euler = (0.0, -0.0, 0.868)
ob_leafytree_004_proxy_066.scale = (1.335, 1.335, 1.927)
ob_leafytree_004_proxy_066.lineart.crease_threshold = 0.0
ob_leafytree_003_proxy_053.location = (23.41, 2.996, 1.143)
ob_leafytree_003_proxy_053.rotation_euler = (0.0, -0.0, 2.228)
ob_leafytree_003_proxy_053.scale = (1.175, 1.175, 1.697)
ob_leafytree_003_proxy_053.lineart.crease_threshold = 0.0
ob_leafytree_003_proxy_052.location = (27.48, 4.854, 1.143)
ob_leafytree_003_proxy_052.rotation_euler = (0.0, -0.0, 1.122)
ob_leafytree_003_proxy_052.scale = (1.335, 1.335, 1.927)
ob_leafytree_003_proxy_052.lineart.crease_threshold = 0.0
ob_leafytree_003_proxy_051.location = (26.77, -25.06, 1.143)
ob_leafytree_003_proxy_051.rotation_euler = (0.0, 0.0, -1.069)
ob_leafytree_003_proxy_051.scale = (1.175, 1.175, 1.697)
ob_leafytree_003_proxy_051.lineart.crease_threshold = 0.0
ob_leafytree_004_proxy_065.location = (28.28, -20.33, 1.143)
ob_leafytree_004_proxy_065.rotation_euler = (0.0, -0.0, -0.7221)
ob_leafytree_004_proxy_065.scale = (1.335, 1.335, 1.927)
ob_leafytree_004_proxy_065.lineart.crease_threshold = 0.0
ob_leafytree_proxy_013.location = (24.7, -27.08, 1.16)
ob_leafytree_proxy_013.scale = (1.335, 1.335, 1.927)
ob_leafytree_proxy_013.lineart.crease_threshold = 0.0
ob_leafytree_004_proxy_064.location = (-11.05, 11.36, 1.085)
ob_leafytree_004_proxy_064.rotation_euler = (0.0, -0.0, 0.4906)
ob_leafytree_004_proxy_064.scale = (1.335, 1.335, 1.927)
ob_leafytree_004_proxy_064.lineart.crease_threshold = 0.0
ob_leafytree_004_proxy_063.location = (-11.0, 7.681, 1.085)
ob_leafytree_004_proxy_063.rotation_euler = (0.0, -0.0, 1.334)
ob_leafytree_004_proxy_063.scale = (1.175, 1.175, 1.697)
ob_leafytree_004_proxy_063.lineart.crease_threshold = 0.0
ob_leafytree_003_proxy_050.location = (-10.98, 2.385, 1.143)
ob_leafytree_003_proxy_050.rotation_euler = (0.0, -0.0, 2.228)
ob_leafytree_003_proxy_050.scale = (1.335, 1.335, 1.927)
ob_leafytree_003_proxy_050.lineart.crease_threshold = 0.0
ob_leafytree_proxy_012.location = (-11.66, 4.685, 1.16)
ob_leafytree_proxy_012.scale = (1.335, 1.335, 1.927)
ob_leafytree_proxy_012.lineart.crease_threshold = 0.0
ob_leafytree_004_proxy_062.location = (-7.571, -19.94, 1.143)
ob_leafytree_004_proxy_062.rotation_euler = (0.0, 0.0, -0.821)
ob_leafytree_004_proxy_062.scale = (1.335, 1.335, 1.927)
ob_leafytree_004_proxy_062.lineart.crease_threshold = 0.0
ob_leafytree_003_proxy_049.location = (-4.052, -23.2, 1.143)
ob_leafytree_003_proxy_049.rotation_euler = (0.0, -0.0, -0.1379)
ob_leafytree_003_proxy_049.scale = (1.335, 1.335, 1.927)
ob_leafytree_003_proxy_049.lineart.crease_threshold = 0.0
ob_leafytree_004_proxy_061.location = (0.9751, -24.66, 1.143)
ob_leafytree_004_proxy_061.rotation_euler = (0.0, -0.0, 0.868)
ob_leafytree_004_proxy_061.scale = (1.335, 1.335, 1.927)
ob_leafytree_004_proxy_061.lineart.crease_threshold = 0.0
ob_leafytree_003_proxy_048.location = (14.12, 25.85, 1.085)
ob_leafytree_003_proxy_048.rotation_euler = (0.0, 0.0, 3.153)
ob_leafytree_003_proxy_048.scale = (1.335, 1.335, 1.927)
ob_leafytree_003_proxy_048.lineart.crease_threshold = 0.0
ob_leafytree_004_proxy_060.location = (4.159, 28.52, 1.085)
ob_leafytree_004_proxy_060.rotation_euler = (0.0, 0.0, 0.3378)
ob_leafytree_004_proxy_060.scale = (1.335, 1.335, 1.927)
ob_leafytree_004_proxy_060.lineart.crease_threshold = 0.0
ob_leafytree_004_proxy_059.location = (21.71, 24.09, 1.085)
ob_leafytree_004_proxy_059.rotation_euler = (0.0, 0.0, 0.3378)
ob_leafytree_004_proxy_059.scale = (1.335, 1.335, 1.927)
ob_leafytree_004_proxy_059.lineart.crease_threshold = 0.0
ob_leafytree_004_proxy_058.location = (22.03, 29.07, 1.085)
ob_leafytree_004_proxy_058.rotation_euler = (0.0, -0.0, -2.86)
ob_leafytree_004_proxy_058.scale = (1.335, 1.335, 1.927)
ob_leafytree_004_proxy_058.lineart.crease_threshold = 0.0
ob_leafytree_004_proxy_057.location = (26.61, 27.61, 1.085)
ob_leafytree_004_proxy_057.rotation_euler = (0.0, -0.0, -1.315)
ob_leafytree_004_proxy_057.scale = (1.335, 1.335, 1.927)
ob_leafytree_004_proxy_057.lineart.crease_threshold = 0.0
ob_leafytree_003_proxy_047.location = (25.3, 28.06, 1.085)
ob_leafytree_003_proxy_047.rotation_euler = (0.0, 0.0, 0.5292)
ob_leafytree_003_proxy_047.scale = (1.335, 1.335, 1.927)
ob_leafytree_003_proxy_047.lineart.crease_threshold = 0.0
ob_plane.location = (1.082, 0.0, -0.1662)
ob_plane.lineart.crease_threshold = 0.0
ob_leafytree_proxy_011.location = (9.964, 3.391, 1.16)
ob_leafytree_proxy_011.rotation_euler = (0.0, -0.0, -0.7773)
ob_leafytree_proxy_011.scale = (1.335, 1.335, 1.927)
ob_leafytree_proxy_011.lineart.crease_threshold = 0.0
ob_leafytree_004_proxy_056.location = (8.022, 1.982, 1.085)
ob_leafytree_004_proxy_056.rotation_euler = (0.0, -0.0, -0.01843)
ob_leafytree_004_proxy_056.scale = (1.175, 1.175, 1.697)
ob_leafytree_004_proxy_056.lineart.crease_threshold = 0.0
ob_leafytree_003_proxy_045.location = (5.777, 1.547, 1.085)
ob_leafytree_003_proxy_045.rotation_euler = (0.0, -0.0, 1.591)
ob_leafytree_003_proxy_045.scale = (1.335, 1.335, 1.927)
ob_leafytree_003_proxy_045.lineart.crease_threshold = 0.0
ob_leafytree_003_proxy_044.location = (3.557, 2.185, 1.085)
ob_leafytree_003_proxy_044.rotation_euler = (0.0, -0.0, 1.37)
ob_leafytree_003_proxy_044.scale = (1.335, 1.335, 1.927)
ob_leafytree_003_proxy_044.lineart.crease_threshold = 0.0
ob_leafytree_004_proxy_055.location = (0.9831, 0.8808, 1.085)
ob_leafytree_004_proxy_055.rotation_euler = (0.0, -0.0, 1.179)
ob_leafytree_004_proxy_055.scale = (1.335, 1.335, 1.927)
ob_leafytree_004_proxy_055.lineart.crease_threshold = 0.0
ob_leafytree_004_proxy_054.location = (-5.853, -0.4923, 1.006)
ob_leafytree_004_proxy_054.rotation_euler = (0.0612, -0.1174, -2.307)
ob_leafytree_004_proxy_054.scale = (1.335, 1.335, 1.927)
ob_leafytree_004_proxy_054.lineart.crease_threshold = 0.0
ob_leafytree_004_proxy_053.location = (-8.171, -3.028, 0.9053)
ob_leafytree_004_proxy_053.rotation_euler = (-0.116, -0.06384, -0.7548)
ob_leafytree_004_proxy_053.scale = (1.175, 1.175, 1.697)
ob_leafytree_004_proxy_053.lineart.crease_threshold = 0.0
ob_leafytree_003_proxy_043.location = (-6.304, -4.514, 0.8993)
ob_leafytree_003_proxy_043.rotation_euler = (-0.001132, -0.1323, -1.816)
ob_leafytree_003_proxy_043.scale = (1.335, 1.335, 1.927)
ob_leafytree_003_proxy_043.lineart.crease_threshold = 0.0
ob_cutgrass_proxy.location = (1.779, 8.473, -0.2145)
ob_cutgrass_proxy.scale = (1.772, 1.342, 0.2782)
ob_cutgrass_proxy.lineart.crease_threshold = 0.0
ob_leafytree_proxy_010.location = (16.82, -15.18, 1.337)
ob_leafytree_proxy_010.scale = (1.562, 1.562, 2.256)
ob_leafytree_proxy_010.lineart.crease_threshold = 0.0
ob_leafytree_proxy_009.location = (11.96, -12.5, 1.337)
ob_leafytree_proxy_009.scale = (1.562, 1.562, 2.256)
ob_leafytree_proxy_009.lineart.crease_threshold = 0.0
ob_leafytree_004_proxy_052.location = (15.99, -11.26, 1.143)
ob_leafytree_004_proxy_052.rotation_euler = (0.0, -0.0, 0.868)
ob_leafytree_004_proxy_052.scale = (1.175, 1.175, 1.697)
ob_leafytree_004_proxy_052.lineart.crease_threshold = 0.0
ob_leafytree_003_proxy_042.location = (13.59, -10.11, 1.143)
ob_leafytree_003_proxy_042.rotation_euler = (0.0, -0.0, 0.5167)
ob_leafytree_003_proxy_042.scale = (1.335, 1.335, 1.927)
ob_leafytree_003_proxy_042.lineart.crease_threshold = 0.0
ob_leafytree_003_proxy_041.location = (10.49, -10.26, 1.143)
ob_leafytree_003_proxy_041.rotation_euler = (0.0, 0.0, -1.78)
ob_leafytree_003_proxy_041.scale = (1.335, 1.335, 1.927)
ob_leafytree_003_proxy_041.lineart.crease_threshold = 0.0
ob_leafytree_004_proxy_051.location = (8.392, -9.148, 1.085)
ob_leafytree_004_proxy_051.rotation_euler = (0.0, -0.0, 0.6178)
ob_leafytree_004_proxy_051.scale = (1.335, 1.335, 1.927)
ob_leafytree_004_proxy_051.lineart.crease_threshold = 0.0
ob_leafytree_004_proxy_050.location = (14.52, -14.2, 1.143)
ob_leafytree_004_proxy_050.rotation_euler = (0.0, -0.0, 0.868)
ob_leafytree_004_proxy_050.scale = (1.175, 1.175, 1.697)
ob_leafytree_004_proxy_050.lineart.crease_threshold = 0.0
ob_leafytree_004_proxy_049.location = (17.97, -12.42, 1.143)
ob_leafytree_004_proxy_049.rotation_euler = (0.0, 0.0, -2.267)
ob_leafytree_004_proxy_049.scale = (1.335, 1.335, 1.927)
ob_leafytree_004_proxy_049.lineart.crease_threshold = 0.0
ob_leafytree_proxy_008.location = (18.94, -15.74, 1.337)
ob_leafytree_proxy_008.scale = (1.562, 1.562, 2.256)
ob_leafytree_proxy_008.lineart.crease_threshold = 0.0
ob_leafytree_001_proxy_001.location = (4.703, -8.932, 2.017)
ob_leafytree_001_proxy_001.rotation_euler = (9.082e-10, -0.1159, -1.565e-08)
ob_leafytree_001_proxy_001.scale = (1.562, 1.562, 2.256)
ob_leafytree_001_proxy_001.lineart.crease_threshold = 0.0
ob_leafytree_003_proxy_040.location = (-2.216, -0.8551, 0.8993)
ob_leafytree_003_proxy_040.rotation_euler = (-0.001132, -0.1323, -1.816)
ob_leafytree_003_proxy_040.scale = (1.335, 1.335, 1.927)
ob_leafytree_003_proxy_040.lineart.crease_threshold = 0.0
ob_leafytree_003_proxy_038.location = (0.7565, -2.561, 1.185)
ob_leafytree_003_proxy_038.rotation_euler = (0.1018, 0.08467, 2.196)
ob_leafytree_003_proxy_038.scale = (1.335, 1.335, 1.927)
ob_leafytree_003_proxy_038.lineart.crease_threshold = 0.0
ob_leafytree_004_proxy_048.location = (3.98, -5.355, 1.443)
ob_leafytree_004_proxy_048.rotation_euler = (-0.06202, 0.1169, 0.828)
ob_leafytree_004_proxy_048.scale = (1.175, 1.175, 1.697)
ob_leafytree_004_proxy_048.lineart.crease_threshold = 0.0
ob_leafytree_004_proxy_047.location = (3.063, -1.897, 0.9053)
ob_leafytree_004_proxy_047.rotation_euler = (-0.116, -0.06384, -0.7548)
ob_leafytree_004_proxy_047.scale = (1.175, 1.175, 1.697)
ob_leafytree_004_proxy_047.lineart.crease_threshold = 0.0
ob_leafytree_004_proxy_046.location = (-2.633, -3.475, 1.006)
ob_leafytree_004_proxy_046.rotation_euler = (0.0612, -0.1174, -2.307)
ob_leafytree_004_proxy_046.scale = (1.335, 1.335, 1.927)
ob_leafytree_004_proxy_046.lineart.crease_threshold = 0.0
ob_leafytree_proxy_006.location = (11.41, 13.86, 1.16)
ob_leafytree_proxy_006.scale = (1.335, 1.335, 1.927)
ob_leafytree_proxy_006.lineart.crease_threshold = 0.0
ob_leafytree_proxy_005.location = (4.332, 17.69, 1.16)
ob_leafytree_proxy_005.scale = (1.335, 1.335, 1.927)
ob_leafytree_proxy_005.lineart.crease_threshold = 0.0
ob_leafytree_proxy_002.location = (-13.12, -10.71, 1.16)
ob_leafytree_proxy_002.scale = (1.335, 1.335, 1.927)
ob_leafytree_proxy_002.lineart.crease_threshold = 0.0
ob_leafytree_proxy_001.location = (-5.837, -14.06, 1.16)
ob_leafytree_proxy_001.scale = (1.335, 1.335, 1.927)
ob_leafytree_proxy_001.lineart.crease_threshold = 0.0
ob_leafytree_003_proxy_035.location = (-5.356, -17.04, 1.143)
ob_leafytree_003_proxy_035.rotation_euler = (0.0, 0.0, -1.069)
ob_leafytree_003_proxy_035.scale = (1.335, 1.335, 1.927)
ob_leafytree_003_proxy_035.lineart.crease_threshold = 0.0
ob_leafytree_004_proxy_041.location = (-10.15, -11.62, 1.143)
ob_leafytree_004_proxy_041.rotation_euler = (0.0, -0.0, -0.7221)
ob_leafytree_004_proxy_041.scale = (1.335, 1.335, 1.927)
ob_leafytree_004_proxy_041.lineart.crease_threshold = 0.0
ob_leafytree_004_proxy_040.location = (-8.539, -15.32, 1.143)
ob_leafytree_004_proxy_040.rotation_euler = (0.0, -0.0, 0.868)
ob_leafytree_004_proxy_040.scale = (1.335, 1.335, 1.927)
ob_leafytree_004_proxy_040.lineart.crease_threshold = 0.0
ob_leafytree_003_proxy_034.location = (-11.98, -12.9, 1.143)
ob_leafytree_003_proxy_034.rotation_euler = (0.0, -0.0, 2.228)
ob_leafytree_003_proxy_034.scale = (1.335, 1.335, 1.927)
ob_leafytree_003_proxy_034.lineart.crease_threshold = 0.0
ob_leafytree_003_proxy_033.location = (-7.071, -11.65, 1.143)
ob_leafytree_003_proxy_033.rotation_euler = (0.0, -0.0, 1.122)
ob_leafytree_003_proxy_033.scale = (1.335, 1.335, 1.927)
ob_leafytree_003_proxy_033.lineart.crease_threshold = 0.0
ob_leafytree_003_proxy_032.location = (9.053, -20.57, 1.143)
ob_leafytree_003_proxy_032.rotation_euler = (0.0, 0.0, -1.069)
ob_leafytree_003_proxy_032.scale = (1.175, 1.175, 1.697)
ob_leafytree_003_proxy_032.lineart.crease_threshold = 0.0
ob_leafytree_003_proxy_031.location = (-0.3882, -18.24, 1.143)
ob_leafytree_003_proxy_031.rotation_euler = (0.0, 0.0, -1.78)
ob_leafytree_003_proxy_031.scale = (1.335, 1.335, 1.927)
ob_leafytree_003_proxy_031.lineart.crease_threshold = 0.0
ob_leafytree_003_proxy_030.location = (4.522, -18.48, 1.143)
ob_leafytree_003_proxy_030.rotation_euler = (0.0, -0.0, 1.122)
ob_leafytree_003_proxy_030.scale = (1.335, 1.335, 1.927)
ob_leafytree_003_proxy_030.lineart.crease_threshold = 0.0
ob_leafytree_003_proxy_029.location = (0.4544, -20.34, 1.143)
ob_leafytree_003_proxy_029.rotation_euler = (0.0, -0.0, 2.228)
ob_leafytree_003_proxy_029.scale = (1.175, 1.175, 1.697)
ob_leafytree_003_proxy_029.lineart.crease_threshold = 0.0
ob_leafytree_004_proxy_039.location = (7.093, -21.24, 1.143)
ob_leafytree_004_proxy_039.rotation_euler = (0.0, -0.0, 1.774)
ob_leafytree_004_proxy_039.scale = (1.335, 1.335, 1.927)
ob_leafytree_004_proxy_039.lineart.crease_threshold = 0.0
ob_leafytree_004_proxy_038.location = (7.431, -18.6, 1.143)
ob_leafytree_004_proxy_038.rotation_euler = (0.0, -0.0, 0.9309)
ob_leafytree_004_proxy_038.scale = (1.335, 1.335, 1.927)
ob_leafytree_004_proxy_038.lineart.crease_threshold = 0.0
ob_leafytree_004_proxy_037.location = (3.595, -22.04, 1.143)
ob_leafytree_004_proxy_037.rotation_euler = (0.0, -0.0, 0.868)
ob_leafytree_004_proxy_037.scale = (1.335, 1.335, 1.927)
ob_leafytree_004_proxy_037.lineart.crease_threshold = 0.0
ob_leafytree_004_proxy_036.location = (1.622, -18.57, 1.143)
ob_leafytree_004_proxy_036.rotation_euler = (0.0, -0.0, -0.7221)
ob_leafytree_004_proxy_036.scale = (1.175, 1.175, 1.697)
ob_leafytree_004_proxy_036.lineart.crease_threshold = 0.0
ob_leafytree_004_proxy_035.location = (-3.787, -19.97, 1.143)
ob_leafytree_004_proxy_035.rotation_euler = (0.0, 0.0, -2.267)
ob_leafytree_004_proxy_035.scale = (1.335, 1.335, 1.927)
ob_leafytree_004_proxy_035.lineart.crease_threshold = 0.0
ob_leafytree_004_proxy_034.location = (7.108, -14.74, 1.143)
ob_leafytree_004_proxy_034.rotation_euler = (0.0, 0.0, -2.267)
ob_leafytree_004_proxy_034.scale = (1.335, 1.335, 1.927)
ob_leafytree_004_proxy_034.lineart.crease_threshold = 0.0
ob_leafytree_004_proxy_033.location = (19.55, -19.58, 1.143)
ob_leafytree_004_proxy_033.rotation_euler = (0.0, -0.0, -0.7221)
ob_leafytree_004_proxy_033.scale = (1.335, 1.335, 1.927)
ob_leafytree_004_proxy_033.lineart.crease_threshold = 0.0
ob_leafytree_004_proxy_032.location = (4.381, -15.59, 1.143)
ob_leafytree_004_proxy_032.rotation_euler = (0.0, -0.0, 0.868)
ob_leafytree_004_proxy_032.scale = (1.175, 1.175, 1.697)
ob_leafytree_004_proxy_032.lineart.crease_threshold = 0.0
ob_leafytree_004_proxy_031.location = (15.87, -19.62, 1.143)
ob_leafytree_004_proxy_031.rotation_euler = (0.0, -0.0, 0.9309)
ob_leafytree_004_proxy_031.scale = (1.175, 1.175, 1.697)
ob_leafytree_004_proxy_031.lineart.crease_threshold = 0.0
ob_leafytree_004_proxy_030.location = (12.34, -18.88, 1.143)
ob_leafytree_004_proxy_030.rotation_euler = (0.0, -0.0, 1.774)
ob_leafytree_004_proxy_030.scale = (1.335, 1.335, 1.927)
ob_leafytree_004_proxy_030.lineart.crease_threshold = 0.0
ob_leafytree_003_proxy_028.location = (-2.381, -17.0, 1.143)
ob_leafytree_003_proxy_028.rotation_euler = (0.0, -0.0, 2.228)
ob_leafytree_003_proxy_028.scale = (1.335, 1.335, 1.927)
ob_leafytree_003_proxy_028.lineart.crease_threshold = 0.0
ob_leafytree_003_proxy_027.location = (21.17, -14.87, 1.143)
ob_leafytree_003_proxy_027.rotation_euler = (0.0, -0.0, 1.122)
ob_leafytree_003_proxy_027.scale = (1.335, 1.335, 1.927)
ob_leafytree_003_proxy_027.lineart.crease_threshold = 0.0
ob_leafytree_003_proxy_026.location = (6.379, -11.64, 1.143)
ob_leafytree_003_proxy_026.rotation_euler = (0.0, 0.0, -1.78)
ob_leafytree_003_proxy_026.scale = (1.335, 1.335, 1.927)
ob_leafytree_003_proxy_026.lineart.crease_threshold = 0.0
ob_leafytree_003_proxy_025.location = (10.86, -15.96, 1.143)
ob_leafytree_003_proxy_025.rotation_euler = (0.0, 0.0, -1.069)
ob_leafytree_003_proxy_025.scale = (1.335, 1.335, 1.927)
ob_leafytree_003_proxy_025.lineart.crease_threshold = 0.0
ob_leafytree_002_proxy_001.location = (7.603, -3.274, 1.529)
ob_leafytree_002_proxy_001.scale = (1.849, 1.849, 2.671)
ob_leafytree_002_proxy_001.lineart.crease_threshold = 0.0
ob_cylinder.location = (0.0, 0.0, -0.08657)
ob_cylinder.lineart.crease_threshold = 0.0
ob_leafytree_003_proxy_024.location = (17.51, 10.45, 1.085)
ob_leafytree_003_proxy_024.rotation_euler = (0.0, -0.0, -1.662)
ob_leafytree_003_proxy_024.scale = (1.335, 1.335, 1.927)
ob_leafytree_003_proxy_024.lineart.crease_threshold = 0.0
ob_leafytree_003_proxy_023.location = (13.12, 20.49, 1.085)
ob_leafytree_003_proxy_023.rotation_euler = (0.0, -0.0, -2.373)
ob_leafytree_003_proxy_023.scale = (1.335, 1.335, 1.927)
ob_leafytree_003_proxy_023.lineart.crease_threshold = 0.0
ob_leafytree_003_proxy_022.location = (17.55, 18.18, 1.085)
ob_leafytree_003_proxy_022.rotation_euler = (0.0, 0.0, 0.5292)
ob_leafytree_003_proxy_022.scale = (1.335, 1.335, 1.927)
ob_leafytree_003_proxy_022.lineart.crease_threshold = 0.0
ob_leafytree_003_proxy_021.location = (16.98, 16.22, 1.085)
ob_leafytree_003_proxy_021.rotation_euler = (0.0, -0.0, 1.635)
ob_leafytree_003_proxy_021.scale = (1.175, 1.175, 1.697)
ob_leafytree_003_proxy_021.lineart.crease_threshold = 0.0
ob_leafytree_004_proxy_029.location = (19.05, 12.98, 1.085)
ob_leafytree_004_proxy_029.rotation_euler = (0.0, 0.0, 1.181)
ob_leafytree_004_proxy_029.scale = (1.335, 1.335, 1.927)
ob_leafytree_004_proxy_029.lineart.crease_threshold = 0.0
ob_leafytree_004_proxy_028.location = (19.3, 14.79, 1.085)
ob_leafytree_004_proxy_028.rotation_euler = (0.0, 0.0, 0.3378)
ob_leafytree_004_proxy_028.scale = (1.335, 1.335, 1.927)
ob_leafytree_004_proxy_028.lineart.crease_threshold = 0.0
ob_leafytree_004_proxy_027.location = (11.37, 19.8, 1.085)
ob_leafytree_004_proxy_027.rotation_euler = (0.0, 0.0, 0.2749)
ob_leafytree_004_proxy_027.scale = (1.335, 1.335, 1.927)
ob_leafytree_004_proxy_027.lineart.crease_threshold = 0.0
ob_leafytree_004_proxy_026.location = (18.86, 17.73, 1.085)
ob_leafytree_004_proxy_026.rotation_euler = (0.0, -0.0, -1.315)
ob_leafytree_004_proxy_026.scale = (1.335, 1.335, 1.927)
ob_leafytree_004_proxy_026.lineart.crease_threshold = 0.0
ob_leafytree_004_proxy_025.location = (14.28, 19.18, 1.085)
ob_leafytree_004_proxy_025.rotation_euler = (0.0, -0.0, -2.86)
ob_leafytree_004_proxy_025.scale = (1.335, 1.335, 1.927)
ob_leafytree_004_proxy_025.lineart.crease_threshold = 0.0
ob_leafytree_003_proxy_020.location = (-13.3, 15.03, 1.085)
ob_leafytree_003_proxy_020.rotation_euler = (0.0, 0.0, -3.671)
ob_leafytree_003_proxy_020.scale = (1.175, 1.175, 1.697)
ob_leafytree_003_proxy_020.lineart.crease_threshold = 0.0
ob_leafytree_003_proxy_018.location = (-9.977, 16.78, 1.085)
ob_leafytree_003_proxy_018.rotation_euler = (0.0, -0.0, -1.48)
ob_leafytree_003_proxy_018.scale = (1.335, 1.335, 1.927)
ob_leafytree_003_proxy_018.lineart.crease_threshold = 0.0
ob_leafytree_003_proxy_017.location = (-7.164, 18.44, 1.085)
ob_leafytree_003_proxy_017.rotation_euler = (0.0, -0.0, -0.3736)
ob_leafytree_003_proxy_017.scale = (1.335, 1.335, 1.927)
ob_leafytree_003_proxy_017.lineart.crease_threshold = 0.0
ob_leafytree_004_proxy_024.location = (-11.94, 16.39, 1.085)
ob_leafytree_004_proxy_024.rotation_euler = (0.0, -0.0, -0.828)
ob_leafytree_004_proxy_024.scale = (1.335, 1.335, 1.927)
ob_leafytree_004_proxy_024.lineart.crease_threshold = 0.0
ob_leafytree_004_proxy_023.location = (-10.27, 14.74, 1.085)
ob_leafytree_004_proxy_023.rotation_euler = (0.0, -0.0, -1.671)
ob_leafytree_004_proxy_023.scale = (1.175, 1.175, 1.697)
ob_leafytree_004_proxy_023.lineart.crease_threshold = 0.0
ob_leafytree_004_proxy_022.location = (-10.42, 19.36, 1.085)
ob_leafytree_004_proxy_022.rotation_euler = (0.0, -0.0, -1.734)
ob_leafytree_004_proxy_022.scale = (1.335, 1.335, 1.927)
ob_leafytree_004_proxy_022.lineart.crease_threshold = 0.0
ob_leafytree_004_proxy_021.location = (-7.284, 16.81, 1.085)
ob_leafytree_004_proxy_021.rotation_euler = (0.0, -0.0, -3.324)
ob_leafytree_004_proxy_021.scale = (1.175, 1.175, 1.697)
ob_leafytree_004_proxy_021.lineart.crease_threshold = 0.0
ob_leafytree_004_proxy_019.location = (7.054, 17.67, 1.085)
ob_leafytree_004_proxy_019.rotation_euler = (0.0, -0.0, -2.86)
ob_leafytree_004_proxy_019.scale = (1.335, 1.335, 1.927)
ob_leafytree_004_proxy_019.lineart.crease_threshold = 0.0
ob_leafytree_004_proxy_018.location = (10.91, 15.85, 1.085)
ob_leafytree_004_proxy_018.rotation_euler = (0.0, -0.0, -1.315)
ob_leafytree_004_proxy_018.scale = (1.175, 1.175, 1.697)
ob_leafytree_004_proxy_018.lineart.crease_threshold = 0.0
ob_leafytree_004_proxy_017.location = (9.638, 12.36, 1.085)
ob_leafytree_004_proxy_017.rotation_euler = (0.0, 0.0, 0.2749)
ob_leafytree_004_proxy_017.scale = (1.335, 1.335, 1.927)
ob_leafytree_004_proxy_017.lineart.crease_threshold = 0.0
ob_leafytree_004_proxy_016.location = (13.96, 14.21, 1.085)
ob_leafytree_004_proxy_016.rotation_euler = (0.0, 0.0, 0.3378)
ob_leafytree_004_proxy_016.scale = (1.335, 1.335, 1.927)
ob_leafytree_004_proxy_016.lineart.crease_threshold = 0.0
ob_leafytree_004_proxy_015.location = (12.84, 12.19, 1.085)
ob_leafytree_004_proxy_015.rotation_euler = (0.0, 0.0, 1.181)
ob_leafytree_004_proxy_015.scale = (1.175, 1.175, 1.697)
ob_leafytree_004_proxy_015.lineart.crease_threshold = 0.0
ob_leafytree_003_proxy_016.location = (8.963, 15.29, 1.085)
ob_leafytree_003_proxy_016.rotation_euler = (0.0, -0.0, 1.635)
ob_leafytree_003_proxy_016.scale = (1.335, 1.335, 1.927)
ob_leafytree_003_proxy_016.lineart.crease_threshold = 0.0
ob_leafytree_003_proxy_015.location = (21.3, 16.52, 1.085)
ob_leafytree_003_proxy_015.rotation_euler = (0.0, 0.0, 0.5292)
ob_leafytree_003_proxy_015.scale = (1.335, 1.335, 1.927)
ob_leafytree_003_proxy_015.lineart.crease_threshold = 0.0
ob_leafytree_003_proxy_014.location = (9.369, 16.96, 1.085)
ob_leafytree_003_proxy_014.rotation_euler = (0.0, -0.0, -2.373)
ob_leafytree_003_proxy_014.scale = (1.335, 1.335, 1.927)
ob_leafytree_003_proxy_014.lineart.crease_threshold = 0.0
ob_leafytree_003_proxy_013.location = (14.26, 11.68, 1.085)
ob_leafytree_003_proxy_013.rotation_euler = (0.0, -0.0, -1.662)
ob_leafytree_003_proxy_013.scale = (1.335, 1.335, 1.927)
ob_leafytree_003_proxy_013.lineart.crease_threshold = 0.0
ob_leafytree_003_proxy_012.location = (12.23, -2.323, 1.085)
ob_leafytree_003_proxy_012.rotation_euler = (0.0, -0.0, 1.517)
ob_leafytree_003_proxy_012.scale = (1.335, 1.335, 1.927)
ob_leafytree_003_proxy_012.lineart.crease_threshold = 0.0
ob_leafytree_003_proxy_011.location = (17.2, -7.425, 1.085)
ob_leafytree_003_proxy_011.rotation_euler = (0.0, 0.0, 0.8067)
ob_leafytree_003_proxy_011.scale = (1.335, 1.335, 1.927)
ob_leafytree_003_proxy_011.lineart.crease_threshold = 0.0
ob_leafytree_003_proxy_010.location = (14.47, -2.255, 1.085)
ob_leafytree_003_proxy_010.rotation_euler = (0.0, -0.0, 3.709)
ob_leafytree_003_proxy_010.scale = (1.175, 1.175, 1.697)
ob_leafytree_003_proxy_010.lineart.crease_threshold = 0.0
ob_leafytree_003_proxy_009.location = (19.72, -5.198, 1.085)
ob_leafytree_003_proxy_009.rotation_euler = (0.0, -0.0, 4.815)
ob_leafytree_003_proxy_009.scale = (1.335, 1.335, 1.927)
ob_leafytree_003_proxy_009.lineart.crease_threshold = 0.0
ob_leafytree_004_proxy_014.location = (12.89, 0.4345, 1.085)
ob_leafytree_004_proxy_014.rotation_euler = (0.0, -0.0, 4.36)
ob_leafytree_004_proxy_014.scale = (1.335, 1.335, 1.927)
ob_leafytree_004_proxy_014.lineart.crease_threshold = 0.0
ob_leafytree_004_proxy_013.location = (13.39, -4.857, 1.085)
ob_leafytree_004_proxy_013.rotation_euler = (0.0, -0.0, 3.517)
ob_leafytree_004_proxy_013.scale = (1.175, 1.175, 1.697)
ob_leafytree_004_proxy_013.lineart.crease_threshold = 0.0
ob_leafytree_004_proxy_012.location = (17.62, -0.7051, 1.085)
ob_leafytree_004_proxy_012.rotation_euler = (0.0, -0.0, 3.454)
ob_leafytree_004_proxy_012.scale = (1.335, 1.335, 1.927)
ob_leafytree_004_proxy_012.lineart.crease_threshold = 0.0
ob_leafytree_004_proxy_011.location = (17.52, -4.038, 1.085)
ob_leafytree_004_proxy_011.rotation_euler = (0.0, -0.0, 1.864)
ob_leafytree_004_proxy_011.scale = (1.335, 1.335, 1.927)
ob_leafytree_004_proxy_011.lineart.crease_threshold = 0.0
ob_leafytree_004_proxy_010.location = (19.99, -8.613, 1.085)
ob_leafytree_004_proxy_010.rotation_euler = (0.0, 0.0, 0.3197)
ob_leafytree_004_proxy_010.scale = (1.175, 1.175, 1.697)
ob_leafytree_004_proxy_010.lineart.crease_threshold = 0.0
ob_leafytree_004_proxy_009.location = (-5.672, -6.684, 1.085)
ob_leafytree_004_proxy_009.rotation_euler = (0.0, 0.0, -2.58)
ob_leafytree_004_proxy_009.scale = (1.335, 1.335, 1.927)
ob_leafytree_004_proxy_009.lineart.crease_threshold = 0.0
ob_leafytree_004_proxy_008.location = (1.261, -7.813, 1.085)
ob_leafytree_004_proxy_008.rotation_euler = (0.0, -0.0, -1.035)
ob_leafytree_004_proxy_008.scale = (1.175, 1.175, 1.697)
ob_leafytree_004_proxy_008.lineart.crease_threshold = 0.0
ob_leafytree_004_proxy_007.location = (-1.875, -12.74, 1.085)
ob_leafytree_004_proxy_007.rotation_euler = (0.0, -0.0, 0.555)
ob_leafytree_004_proxy_007.scale = (1.175, 1.175, 1.697)
ob_leafytree_004_proxy_007.lineart.crease_threshold = 0.0
ob_leafytree_004_proxy_006.location = (2.212, -10.84, 1.085)
ob_leafytree_004_proxy_006.rotation_euler = (0.0, -0.0, 0.6178)
ob_leafytree_004_proxy_006.scale = (1.335, 1.335, 1.927)
ob_leafytree_004_proxy_006.lineart.crease_threshold = 0.0
ob_leafytree_004_proxy_005.location = (1.54, -13.96, 1.085)
ob_leafytree_004_proxy_005.rotation_euler = (0.0, -0.0, 1.461)
ob_leafytree_004_proxy_005.scale = (1.335, 1.335, 1.927)
ob_leafytree_004_proxy_005.lineart.crease_threshold = 0.0
ob_leafytree_003_proxy_008.location = (-3.808, -9.349, 1.085)
ob_leafytree_003_proxy_008.rotation_euler = (0.0, -0.0, 1.915)
ob_leafytree_003_proxy_008.scale = (1.335, 1.335, 1.927)
ob_leafytree_003_proxy_008.lineart.crease_threshold = 0.0
ob_leafytree_003_proxy_007.location = (-0.5873, -10.24, 1.085)
ob_leafytree_003_proxy_007.rotation_euler = (0.0, -0.0, 0.8093)
ob_leafytree_003_proxy_007.scale = (1.335, 1.335, 1.927)
ob_leafytree_003_proxy_007.lineart.crease_threshold = 0.0
ob_leafytree_003_proxy_006.location = (-0.2641, -5.844, 1.085)
ob_leafytree_003_proxy_006.rotation_euler = (0.0, 0.0, -2.093)
ob_leafytree_003_proxy_006.scale = (1.335, 1.335, 1.927)
ob_leafytree_003_proxy_006.lineart.crease_threshold = 0.0
ob_leafytree_003_proxy_005.location = (4.116, -12.79, 1.085)
ob_leafytree_003_proxy_005.rotation_euler = (0.0, -0.0, -1.382)
ob_leafytree_003_proxy_005.scale = (1.335, 1.335, 1.927)
ob_leafytree_003_proxy_005.lineart.crease_threshold = 0.0
ob_leafytree_003_proxy_004.location = (-8.965, -8.589, 1.085)
ob_leafytree_003_proxy_004.rotation_euler = (0.0, -0.0, -1.51)
ob_leafytree_003_proxy_004.scale = (1.335, 1.335, 1.927)
ob_leafytree_003_proxy_004.lineart.crease_threshold = 0.0
ob_leafytree_003_proxy_003.location = (-15.69, -2.796, 1.085)
ob_leafytree_003_proxy_003.rotation_euler = (0.0, -0.0, -2.22)
ob_leafytree_003_proxy_003.scale = (1.335, 1.335, 1.927)
ob_leafytree_003_proxy_003.lineart.crease_threshold = 0.0
ob_leafytree_003_proxy_002.location = (-13.34, -6.701, 1.085)
ob_leafytree_003_proxy_002.rotation_euler = (0.0, -0.0, 0.6821)
ob_leafytree_003_proxy_002.scale = (1.175, 1.175, 1.697)
ob_leafytree_003_proxy_002.lineart.crease_threshold = 0.0
ob_leafytree_003_proxy_001.location = (-16.04, -5.073, 1.085)
ob_leafytree_003_proxy_001.rotation_euler = (0.0, -0.0, 1.788)
ob_leafytree_003_proxy_001.scale = (1.175, 1.175, 1.697)
ob_leafytree_003_proxy_001.lineart.crease_threshold = 0.0
ob_leafytree_004_proxy_004.location = (-11.23, -8.387, 1.085)
ob_leafytree_004_proxy_004.rotation_euler = (0.0, -0.0, 1.334)
ob_leafytree_004_proxy_004.scale = (1.175, 1.175, 1.697)
ob_leafytree_004_proxy_004.lineart.crease_threshold = 0.0
ob_leafytree_004_proxy_003.location = (-9.878, -5.951, 1.085)
ob_leafytree_004_proxy_003.rotation_euler = (0.0, -0.0, 0.4906)
ob_leafytree_004_proxy_003.scale = (1.335, 1.335, 1.927)
ob_leafytree_004_proxy_003.lineart.crease_threshold = 0.0
ob_leafytree_004_proxy_002.location = (-15.21, -9.091, 1.085)
ob_leafytree_004_proxy_002.rotation_euler = (0.0, -0.0, 0.4278)
ob_leafytree_004_proxy_002.scale = (1.335, 1.335, 1.927)
ob_leafytree_004_proxy_002.lineart.crease_threshold = 0.0
ob_leafytree_004_proxy_001.location = (-13.91, -4.097, 1.085)
ob_leafytree_004_proxy_001.rotation_euler = (0.0, -0.0, -1.162)
ob_leafytree_004_proxy_001.scale = (1.335, 1.335, 1.927)
ob_leafytree_004_proxy_001.lineart.crease_threshold = 0.0
ob_leafytree_004_proxy.location = (-18.44, -1.51, 1.085)
ob_leafytree_004_proxy.rotation_euler = (0.0, -0.0, -2.707)
ob_leafytree_004_proxy.scale = (1.335, 1.335, 1.927)
ob_leafytree_004_proxy.lineart.crease_threshold = 0.0
ob_path.location = (-11.49, 20.97, -0.06065)
ob_path.lineart.crease_threshold = 0.0
_m = ob_path.modifiers.new('Solidify', 'SOLIDIFY')
_m.thickness = 1.3
_m.offset = 0.0
_m.use_even_offset = True
_m.nonmanifold_thickness_mode = 'FIXED'
_m.nonmanifold_merge_threshold = 0.0003
ob_road_001.location = (-24.96, -7.921, 0.03798)
ob_road_001.hide_viewport = True
ob_road_001.lineart.crease_threshold = 0.0
ob_road.location = (-16.54, 0.0, 0.03663)
ob_road.hide_viewport = True
ob_road.lineart.crease_threshold = 0.0
ob_thickgrassformat.location = (0.0, 0.0, 0.0)
ob_exit_n_l.location = (0.0, 0.0, 0.0)
ob_exit_s_r.location = (0.0, 0.0, 0.0)
ob_exit_w_l.location = (0.0, 0.0, 0.0)
ob_treefir_002_proxy.location = (1.46, -0.7949, 0.3049)
ob_treefir_002_proxy.scale = (0.2793, 0.2793, 0.2793)
ob_treefir_002_proxy.lineart.crease_threshold = 0.0
ob_treefir_003_proxy.location = (0.942, -0.7949, 0.26)
ob_treefir_003_proxy.scale = (0.2793, 0.2793, 0.2793)
ob_treefir_003_proxy.lineart.crease_threshold = 0.0
ob_treefir_004_proxy.location = (0.4445, -0.7949, 0.2765)
ob_treefir_004_proxy.scale = (0.2793, 0.2793, 0.2793)
ob_treefir_004_proxy.lineart.crease_threshold = 0.0
ob_darkfirgroup_proxy.location = (0.6288, -2.202, 0.3049)
ob_darkfirgroup_proxy.rotation_euler = (0.0, -0.0, 0.3658)
ob_darkfirgroup_proxy.scale = (0.2793, 0.2793, 0.2793)
ob_darkfirgroup_proxy.lineart.crease_threshold = 0.0
ob_darkfirgroup_001_proxy.location = (-0.3737, -2.257, 0.196)
ob_darkfirgroup_001_proxy.rotation_euler = (0.0, -0.0, -1.82)
ob_darkfirgroup_001_proxy.scale = (0.2087, 0.2087, 0.2087)
ob_darkfirgroup_001_proxy.lineart.crease_threshold = 0.0
ob_darkfirgroup_002_proxy.location = (-1.411, -2.364, 0.3049)
ob_darkfirgroup_002_proxy.rotation_euler = (0.0, -0.0, 0.4558)
ob_darkfirgroup_002_proxy.scale = (0.2793, 0.2793, 0.2793)
ob_darkfirgroup_002_proxy.lineart.crease_threshold = 0.0
ob_treefir_001.location = (0.0, 0.0, 0.0)

# ---- collection membership
col_collection_1.objects.link(ob_bush_proxy_003)
col_collection_1.objects.link(ob_leafytree_004_proxy_020)
col_collection_1.objects.link(ob_leafytree_proxy_003)
col_collection_1.objects.link(ob_leafytree_proxy_000)
col_collection_1.objects.link(ob_nurbspath_001)
col_collection_1.objects.link(ob_nurbspath)
col_collection_1.objects.link(ob_bush_001_proxy_002)
col_collection_1.objects.link(ob_bush_proxy_002)
col_collection_1.objects.link(ob_leafytree_003_proxy_056)
col_collection_1.objects.link(ob_bush_proxy_001)
col_collection_1.objects.link(ob_bush_001_proxy_001)
col_collection_1.objects.link(ob_bush_001_proxy)
col_collection_1.objects.link(ob_bush_proxy)
col_collection_1.objects.link(ob_leafytree_003_proxy_055)
col_collection_1.objects.link(ob_leafytree_004_proxy_073)
col_collection_1.objects.link(ob_leafytree_004_proxy_072)
col_collection_1.objects.link(ob_leafytree_003_proxy_054)
col_collection_1.objects.link(ob_leafytree_004_proxy_071)
col_collection_1.objects.link(ob_rock_proxy_002)
col_collection_1.objects.link(ob_rock_001_proxy_002)
col_collection_1.objects.link(ob_leafytree_proxy_016)
col_collection_1.objects.link(ob_leafytree_004_proxy_070)
col_collection_1.objects.link(ob_leafytree_004_proxy_069)
col_collection_1.objects.link(ob_leafytree_001_proxy_002)
col_collection_1.objects.link(ob_leafytree_004_proxy_068)
col_collection_1.objects.link(ob_leafytree_003_proxy_039)
col_collection_1.objects.link(ob_leafytree_proxy_014)
col_collection_1.objects.link(ob_cargreen_proxy_001)
col_collection_1.objects.link(ob_carred_proxy)
col_collection_1.objects.link(ob_cargreen_proxy)
col_collection_1.objects.link(ob_carblue_proxy)
col_collection_1.objects.link(ob_picknick_proxy)
col_collection_1.objects.link(ob_rock_001_proxy_001)
col_collection_1.objects.link(ob_rock_proxy_001)
col_collection_1.objects.link(ob_leafytree_004_proxy_067)
col_collection_1.objects.link(ob_leafytree_004_proxy_066)
col_collection_1.objects.link(ob_leafytree_003_proxy_053)
col_collection_1.objects.link(ob_leafytree_003_proxy_052)
col_collection_1.objects.link(ob_leafytree_003_proxy_051)
col_collection_1.objects.link(ob_leafytree_004_proxy_065)
col_collection_1.objects.link(ob_leafytree_proxy_013)
col_collection_1.objects.link(ob_leafytree_004_proxy_064)
col_collection_1.objects.link(ob_leafytree_004_proxy_063)
col_collection_1.objects.link(ob_leafytree_003_proxy_050)
col_collection_1.objects.link(ob_leafytree_proxy_012)
col_collection_1.objects.link(ob_leafytree_004_proxy_062)
col_collection_1.objects.link(ob_leafytree_003_proxy_049)
col_collection_1.objects.link(ob_leafytree_004_proxy_061)
col_collection_1.objects.link(ob_leafytree_003_proxy_048)
col_collection_1.objects.link(ob_leafytree_004_proxy_060)
col_collection_1.objects.link(ob_leafytree_004_proxy_059)
col_collection_1.objects.link(ob_leafytree_004_proxy_058)
col_collection_1.objects.link(ob_leafytree_004_proxy_057)
col_collection_1.objects.link(ob_leafytree_003_proxy_047)
col_collection_1.objects.link(ob_plane)
col_collection_1.objects.link(ob_leafytree_proxy_011)
col_collection_1.objects.link(ob_leafytree_004_proxy_056)
col_collection_1.objects.link(ob_leafytree_003_proxy_045)
col_collection_1.objects.link(ob_leafytree_003_proxy_044)
col_collection_1.objects.link(ob_leafytree_004_proxy_055)
col_collection_1.objects.link(ob_leafytree_004_proxy_054)
col_collection_1.objects.link(ob_leafytree_004_proxy_053)
col_collection_1.objects.link(ob_leafytree_003_proxy_043)
col_collection_1.objects.link(ob_cutgrass_proxy)
col_collection_1.objects.link(ob_leafytree_proxy_010)
col_collection_1.objects.link(ob_leafytree_proxy_009)
col_collection_1.objects.link(ob_leafytree_004_proxy_052)
col_collection_1.objects.link(ob_leafytree_003_proxy_042)
col_collection_1.objects.link(ob_leafytree_003_proxy_041)
col_collection_1.objects.link(ob_leafytree_004_proxy_051)
col_collection_1.objects.link(ob_leafytree_004_proxy_050)
col_collection_1.objects.link(ob_leafytree_004_proxy_049)
col_collection_1.objects.link(ob_leafytree_proxy_008)
col_collection_1.objects.link(ob_leafytree_001_proxy_001)
col_collection_1.objects.link(ob_leafytree_003_proxy_040)
col_collection_1.objects.link(ob_leafytree_003_proxy_038)
col_collection_1.objects.link(ob_leafytree_004_proxy_048)
col_collection_1.objects.link(ob_leafytree_004_proxy_047)
col_collection_1.objects.link(ob_leafytree_004_proxy_046)
col_collection_1.objects.link(ob_leafytree_proxy_006)
col_collection_1.objects.link(ob_leafytree_proxy_005)
col_collection_1.objects.link(ob_leafytree_proxy_002)
col_collection_1.objects.link(ob_leafytree_proxy_001)
col_collection_1.objects.link(ob_leafytree_003_proxy_035)
col_collection_1.objects.link(ob_leafytree_004_proxy_041)
col_collection_1.objects.link(ob_leafytree_004_proxy_040)
col_collection_1.objects.link(ob_leafytree_003_proxy_034)
col_collection_1.objects.link(ob_leafytree_003_proxy_033)
col_collection_1.objects.link(ob_leafytree_003_proxy_032)
col_collection_1.objects.link(ob_leafytree_003_proxy_031)
col_collection_1.objects.link(ob_leafytree_003_proxy_030)
col_collection_1.objects.link(ob_leafytree_003_proxy_029)
col_collection_1.objects.link(ob_leafytree_004_proxy_039)
col_collection_1.objects.link(ob_leafytree_004_proxy_038)
col_collection_1.objects.link(ob_leafytree_004_proxy_037)
col_collection_1.objects.link(ob_leafytree_004_proxy_036)
col_collection_1.objects.link(ob_leafytree_004_proxy_035)
col_collection_1.objects.link(ob_leafytree_004_proxy_034)
col_collection_1.objects.link(ob_leafytree_004_proxy_033)
col_collection_1.objects.link(ob_leafytree_004_proxy_032)
col_collection_1.objects.link(ob_leafytree_004_proxy_031)
col_collection_1.objects.link(ob_leafytree_004_proxy_030)
col_collection_1.objects.link(ob_leafytree_003_proxy_028)
col_collection_1.objects.link(ob_leafytree_003_proxy_027)
col_collection_1.objects.link(ob_leafytree_003_proxy_026)
col_collection_1.objects.link(ob_leafytree_003_proxy_025)
col_collection_1.objects.link(ob_leafytree_002_proxy_001)
col_collection_1.objects.link(ob_cylinder)
col_collection_1.objects.link(ob_leafytree_003_proxy_024)
col_collection_1.objects.link(ob_leafytree_003_proxy_023)
col_collection_1.objects.link(ob_leafytree_003_proxy_022)
col_collection_1.objects.link(ob_leafytree_003_proxy_021)
col_collection_1.objects.link(ob_leafytree_004_proxy_029)
col_collection_1.objects.link(ob_leafytree_004_proxy_028)
col_collection_1.objects.link(ob_leafytree_004_proxy_027)
col_collection_1.objects.link(ob_leafytree_004_proxy_026)
col_collection_1.objects.link(ob_leafytree_004_proxy_025)
col_collection_1.objects.link(ob_leafytree_003_proxy_020)
col_collection_1.objects.link(ob_leafytree_003_proxy_018)
col_collection_1.objects.link(ob_leafytree_003_proxy_017)
col_collection_1.objects.link(ob_leafytree_004_proxy_024)
col_collection_1.objects.link(ob_leafytree_004_proxy_023)
col_collection_1.objects.link(ob_leafytree_004_proxy_022)
col_collection_1.objects.link(ob_leafytree_004_proxy_021)
col_collection_1.objects.link(ob_leafytree_004_proxy_019)
col_collection_1.objects.link(ob_leafytree_004_proxy_018)
col_collection_1.objects.link(ob_leafytree_004_proxy_017)
col_collection_1.objects.link(ob_leafytree_004_proxy_016)
col_collection_1.objects.link(ob_leafytree_004_proxy_015)
col_collection_1.objects.link(ob_leafytree_003_proxy_016)
col_collection_1.objects.link(ob_leafytree_003_proxy_015)
col_collection_1.objects.link(ob_leafytree_003_proxy_014)
col_collection_1.objects.link(ob_leafytree_003_proxy_013)
col_collection_1.objects.link(ob_leafytree_003_proxy_012)
col_collection_1.objects.link(ob_leafytree_003_proxy_011)
col_collection_1.objects.link(ob_leafytree_003_proxy_010)
col_collection_1.objects.link(ob_leafytree_003_proxy_009)
col_collection_1.objects.link(ob_leafytree_004_proxy_014)
col_collection_1.objects.link(ob_leafytree_004_proxy_013)
col_collection_1.objects.link(ob_leafytree_004_proxy_012)
col_collection_1.objects.link(ob_leafytree_004_proxy_011)
col_collection_1.objects.link(ob_leafytree_004_proxy_010)
col_collection_1.objects.link(ob_leafytree_004_proxy_009)
col_collection_1.objects.link(ob_leafytree_004_proxy_008)
col_collection_1.objects.link(ob_leafytree_004_proxy_007)
col_collection_1.objects.link(ob_leafytree_004_proxy_006)
col_collection_1.objects.link(ob_leafytree_004_proxy_005)
col_collection_1.objects.link(ob_leafytree_003_proxy_008)
col_collection_1.objects.link(ob_leafytree_003_proxy_007)
col_collection_1.objects.link(ob_leafytree_003_proxy_006)
col_collection_1.objects.link(ob_leafytree_003_proxy_005)
col_collection_1.objects.link(ob_leafytree_003_proxy_004)
col_collection_1.objects.link(ob_leafytree_003_proxy_003)
col_collection_1.objects.link(ob_leafytree_003_proxy_002)
col_collection_1.objects.link(ob_leafytree_003_proxy_001)
col_collection_1.objects.link(ob_leafytree_004_proxy_004)
col_collection_1.objects.link(ob_leafytree_004_proxy_003)
col_collection_1.objects.link(ob_leafytree_004_proxy_002)
col_collection_1.objects.link(ob_leafytree_004_proxy_001)
col_collection_1.objects.link(ob_leafytree_004_proxy)
col_collection_1.objects.link(ob_path)
col_collection_1.objects.link(ob_road_001)
col_collection_1.objects.link(ob_road)
col_collection_1.objects.link(ob_thickgrassformat)
col_collection_1.objects.link(ob_exit_n_l)
col_collection_1.objects.link(ob_exit_s_r)
col_collection_1.objects.link(ob_exit_w_l)
col_collection_2.objects.link(ob_treefir_002_proxy)
col_collection_2.objects.link(ob_treefir_003_proxy)
col_collection_2.objects.link(ob_treefir_004_proxy)
col_collection_2.objects.link(ob_darkfirgroup_proxy)
col_collection_2.objects.link(ob_darkfirgroup_001_proxy)
col_collection_2.objects.link(ob_darkfirgroup_002_proxy)
col_collection_2.objects.link(ob_treefir_001)

# ---- scene / render settings (as saved in the file)
scene.frame_start = 1; scene.frame_end = 250; scene.frame_set(1)
scene.render.engine = 'CYCLES'
scene.render.resolution_percentage = 50
scene.render.dither_intensity = 0.0
scene.cycles.use_denoising = False
scene.cycles.samples = 10
scene.cycles.sampling_pattern = 'TABULATED_SOBOL'
scene.cycles.light_sampling_threshold = 0.0
scene.cycles.use_adaptive_sampling = False
scene.cycles.use_light_tree = False
scene.cycles.blur_glossy = 0.0
scene.cycles.pixel_filter_type = 'GAUSSIAN'
scene.cycles.sample_clamp_indirect = 0.0
scene.view_settings.view_transform = 'Standard'
bpy.context.view_layer.update()

# ---- added for rendering (the .blend has no active camera and no usable light): camera, sun
cam_auto = bpy.data.cameras.new('AutoCamera')
cam_auto.lens = 50.0
cam_auto.sensor_width = 36.0
cam_auto.clip_end = 1493.15
ob_auto_camera = bpy.data.objects.new('AutoCamera', cam_auto)
scene.collection.objects.link(ob_auto_camera)
ob_auto_camera.location = (83.6998, -102.026, 68.5425)
ob_auto_camera.rotation_euler = (1.09748, -7.21219e-08, 0.694738)
scene.camera = ob_auto_camera
light_auto_sun = bpy.data.lights.new('AutoSun', 'SUN')
light_auto_sun.energy = 3.0
light_auto_sun.angle = 0.0523599
ob_auto_sun = bpy.data.objects.new('AutoSun', light_auto_sun)
scene.collection.objects.link(ob_auto_sun)
ob_auto_sun.rotation_euler = (0.872665, 0.174533, 0.523599)
bpy.context.view_layer.update()
